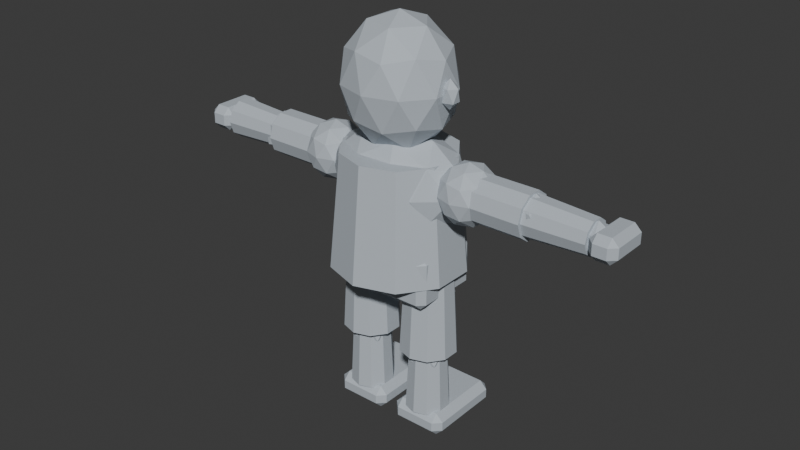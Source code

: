 # Source: CHR_Base_TPose.blend  (saved by Blender 5.1.30; exported with 4.5.12 LTS)
import bpy
from mathutils import Matrix  # noqa: F401  (used for matrix-valued properties, if any)

bpy.ops.wm.read_factory_settings(use_empty=True)
scene = bpy.context.scene
scene.name = 'Scene'

# ---- collections
col_collection = bpy.data.collections.new('Collection'); scene.collection.children.link(col_collection)

# ---- materials (node trees are filled in below, after node groups)
mat_mat_base_body = bpy.data.materials.new('MAT_Base_Body')
mat_mat_base_body.diffuse_color = (0.48, 0.53, 0.58, 1.0)

# ---- material node trees
mat_mat_base_body.use_nodes = True; mat_mat_base_body.node_tree.nodes.clear()
_N = mat_mat_base_body.node_tree.nodes; _L = mat_mat_base_body.node_tree.links
n0 = _N.new('ShaderNodeBsdfPrincipled'); n0.name = 'Principled BSDF'; n0.location = (-200, 100)
n0.inputs[0].default_value = (0.48, 0.53, 0.58, 1.0)
n0.inputs[2].default_value = 0.78
n1 = _N.new('ShaderNodeOutputMaterial'); n1.name = 'Material Output'; n1.location = (200, 100)
_L.new(n0.outputs[0], n1.inputs[0])
n1.is_active_output = True

# ---- world
world_world = bpy.data.worlds.new('World'); scene.world = world_world
world_world.use_nodes = True; world_world.node_tree.nodes.clear()
_N = world_world.node_tree.nodes; _L = world_world.node_tree.links
n0 = _N.new('ShaderNodeOutputWorld'); n0.name = 'World Output'; n0.location = (200, 100)
n1 = _N.new('ShaderNodeBackground'); n1.name = 'Background'; n1.location = (-200, 100)
n1.inputs[0].default_value = (0.05088, 0.05088, 0.05088, 1.0)
_L.new(n1.outputs[0], n0.inputs[0])
n0.is_active_output = True
world_world.color = (0.05088, 0.05088, 0.05088)
world_world.sun_shadow_jitter_overblur = 0.0

# ---- meshes
me_icosphere = bpy.data.meshes.new('Icosphere')
me_icosphere.from_pydata([(0.0, 0.0, -0.235), (0.1483, -0.09989, -0.1051), (-0.05666, -0.1616, -0.1051), (-0.1834, 0.0, -0.1051), (-0.05666, 0.1616, -0.1051), (0.1483, 0.09989, -0.1051), (0.05666, -0.1616, 0.1051), (-0.1483, -0.09989, 0.1051), (-0.1483, 0.09989, 0.1051), (0.05666, 0.1616, 0.1051), (0.1834, 0.0, 0.1051), (0.0, 0.0, 0.235), (-0.0333, -0.095, -0.1999), (0.08719, -0.05871, -0.1999), (0.05389, -0.1537, -0.1235), (0.1744, 0.0, -0.1235), (0.08719, 0.05871, -0.1999), (-0.1078, 0.0, -0.1999), (-0.1411, -0.095, -0.1235), (-0.0333, 0.095, -0.1999), (-0.1411, 0.095, -0.1235), (0.05389, 0.1537, -0.1235), (0.195, -0.05871, 0.0), (0.195, 0.05871, 0.0), (0.0, -0.19, 0.0), (0.1205, -0.1537, 0.0), (-0.195, -0.05871, 0.0), (-0.1205, -0.1537, 0.0), (-0.1205, 0.1537, 0.0), (-0.195, 0.05871, 0.0), (0.1205, 0.1537, 0.0), (0.0, 0.19, 0.0), (0.1411, -0.095, 0.1235), (-0.05389, -0.1537, 0.1235), (-0.1744, 0.0, 0.1235), (-0.05389, 0.1537, 0.1235), (0.1411, 0.095, 0.1235), (0.0333, -0.095, 0.1999), (0.1078, 0.0, 0.1999), (-0.08719, -0.05871, 0.1999), (-0.08719, 0.05871, 0.1999), (0.0333, 0.095, 0.1999), (0.202, 0.0, -0.052), (0.2273, -0.01682, -0.02326), (0.1923, -0.02722, -0.02326), (0.1707, 0.0, -0.02326), (0.1923, 0.02722, -0.02326), (0.2273, 0.01682, -0.02326), (0.2117, -0.02722, 0.02326), (0.1767, -0.01682, 0.02326), (0.1767, 0.01682, 0.02326), (0.2117, 0.02722, 0.02326), (0.2333, 0.0, 0.02326), (0.202, 0.0, 0.052), (-0.202, 0.0, -0.052), (-0.1767, -0.01682, -0.02326), (-0.2117, -0.02722, -0.02326), (-0.2333, 0.0, -0.02326), (-0.2117, 0.02722, -0.02326), (-0.1767, 0.01682, -0.02326), (-0.1923, -0.02722, 0.02326), (-0.2273, -0.01682, 0.02326), (-0.2273, 0.01682, 0.02326), (-0.1923, 0.02722, 0.02326), (-0.1707, 0.0, 0.02326), (-0.202, 0.0, 0.052)], [], [(0, 13, 12), (1, 13, 15), (0, 12, 17), (0, 17, 19), (0, 19, 16), (1, 15, 22), (2, 14, 24), (3, 18, 26), (4, 20, 28), (5, 21, 30), (1, 22, 25), (2, 24, 27), (3, 26, 29), (4, 28, 31), (5, 30, 23), (6, 32, 37), (7, 33, 39), (8, 34, 40), (9, 35, 41), (10, 36, 38), (38, 41, 11), (38, 36, 41), (36, 9, 41), (41, 40, 11), (41, 35, 40), (35, 8, 40), (40, 39, 11), (40, 34, 39), (34, 7, 39), (39, 37, 11), (39, 33, 37), (33, 6, 37), (37, 38, 11), (37, 32, 38), (32, 10, 38), (23, 36, 10), (23, 30, 36), (30, 9, 36), (31, 35, 9), (31, 28, 35), (28, 8, 35), (29, 34, 8), (29, 26, 34), (26, 7, 34), (27, 33, 7), (27, 24, 33), (24, 6, 33), (25, 32, 6), (25, 22, 32), (22, 10, 32), (30, 31, 9), (30, 21, 31), (21, 4, 31), (28, 29, 8), (28, 20, 29), (20, 3, 29), (26, 27, 7), (26, 18, 27), (18, 2, 27), (24, 25, 6), (24, 14, 25), (14, 1, 25), (22, 23, 10), (22, 15, 23), (15, 5, 23), (16, 21, 5), (16, 19, 21), (19, 4, 21), (19, 20, 4), (19, 17, 20), (17, 3, 20), (17, 18, 3), (17, 12, 18), (12, 2, 18), (15, 16, 5), (15, 13, 16), (13, 0, 16), (12, 14, 2), (12, 13, 14), (13, 1, 14), (42, 43, 44), (43, 42, 47), (42, 44, 45), (42, 45, 46), (42, 46, 47), (43, 47, 52), (44, 43, 48), (45, 44, 49), (46, 45, 50), (47, 46, 51), (43, 52, 48), (44, 48, 49), (45, 49, 50), (46, 50, 51), (47, 51, 52), (48, 52, 53), (49, 48, 53), (50, 49, 53), (51, 50, 53), (52, 51, 53), (54, 55, 56), (55, 54, 59), (54, 56, 57), (54, 57, 58), (54, 58, 59), (55, 59, 64), (56, 55, 60), (57, 56, 61), (58, 57, 62), (59, 58, 63), (55, 64, 60), (56, 60, 61), (57, 61, 62), (58, 62, 63), (59, 63, 64), (60, 64, 65), (61, 60, 65), (62, 61, 65), (63, 62, 65), (64, 63, 65)])
_uv = me_icosphere.uv_layers.new(name='UVMap')
_uv.uv.foreach_set('vector', [0.1818, 0.0, 0.2273, 0.07873, 0.1364, 0.07873, 0.2727, 0.1575, 0.3182, 0.07873, 0.3636, 0.1575, 0.9091, 0.0, 0.9545, 0.07873, 0.8636, 0.07873, 0.7273, 0.0, 0.7727, 0.07873, 0.6818, 0.07873, 0.5455, 0.0, 0.5909, 0.07873, 0.5, 0.07873, 0.2727, 0.1575, 0.3636, 0.1575, 0.3182, 0.2362, 0.09091, 0.1575, 0.1818, 0.1575, 0.1364, 0.2362, 0.8182, 0.1575, 0.9091, 0.1575, 0.8636, 0.2362, 0.6364, 0.1575, 0.7273, 0.1575, 0.6818, 0.2362, 0.4545, 0.1575, 0.5455, 0.1575, 0.5, 0.2362, 0.2727, 0.1575, 0.3182, 0.2362, 0.2273, 0.2362, 0.09091, 0.1575, 0.1364, 0.2362, 0.04546, 0.2362, 0.8182, 0.1575, 0.8636, 0.2362, 0.7727, 0.2362, 0.6364, 0.1575, 0.6818, 0.2362, 0.5909, 0.2362, 0.4545, 0.1575, 0.5, 0.2362, 0.4091, 0.2362, 0.1818, 0.3149, 0.2727, 0.3149, 0.2273, 0.3937, 0.0, 0.3149, 0.09091, 0.3149, 0.04546, 0.3937, 0.7273, 0.3149, 0.8182, 0.3149, 0.7727, 0.3937, 0.5455, 0.3149, 0.6364, 0.3149, 0.5909, 0.3937, 0.3636, 0.3149, 0.4545, 0.3149, 0.4091, 0.3937, 0.4091, 0.3937, 0.5, 0.3937, 0.4545, 0.4724, 0.4091, 0.3937, 0.4545, 0.3149, 0.5, 0.3937, 0.4545, 0.3149, 0.5455, 0.3149, 0.5, 0.3937, 0.5909, 0.3937, 0.6818, 0.3937, 0.6364, 0.4724, 0.5909, 0.3937, 0.6364, 0.3149, 0.6818, 0.3937, 0.6364, 0.3149, 0.7273, 0.3149, 0.6818, 0.3937, 0.7727, 0.3937, 0.8636, 0.3937, 0.8182, 0.4724, 0.7727, 0.3937, 0.8182, 0.3149, 0.8636, 0.3937, 0.8182, 0.3149, 0.9091, 0.3149, 0.8636, 0.3937, 0.04546, 0.3937, 0.1364, 0.3937, 0.09091, 0.4724, 0.04546, 0.3937, 0.09091, 0.3149, 0.1364, 0.3937, 0.09091, 0.3149, 0.1818, 0.3149, 0.1364, 0.3937, 0.2273, 0.3937, 0.3182, 0.3937, 0.2727, 0.4724, 0.2273, 0.3937, 0.2727, 0.3149, 0.3182, 0.3937, 0.2727, 0.3149, 0.3636, 0.3149, 0.3182, 0.3937, 0.4091, 0.2362, 0.4545, 0.3149, 0.3636, 0.3149, 0.4091, 0.2362, 0.5, 0.2362, 0.4545, 0.3149, 0.5, 0.2362, 0.5455, 0.3149, 0.4545, 0.3149, 0.5909, 0.2362, 0.6364, 0.3149, 0.5455, 0.3149, 0.5909, 0.2362, 0.6818, 0.2362, 0.6364, 0.3149, 0.6818, 0.2362, 0.7273, 0.3149, 0.6364, 0.3149, 0.7727, 0.2362, 0.8182, 0.3149, 0.7273, 0.3149, 0.7727, 0.2362, 0.8636, 0.2362, 0.8182, 0.3149, 0.8636, 0.2362, 0.9091, 0.3149, 0.8182, 0.3149, 0.04546, 0.2362, 0.09091, 0.3149, 0.0, 0.3149, 0.04546, 0.2362, 0.1364, 0.2362, 0.09091, 0.3149, 0.1364, 0.2362, 0.1818, 0.3149, 0.09091, 0.3149, 0.2273, 0.2362, 0.2727, 0.3149, 0.1818, 0.3149, 0.2273, 0.2362, 0.3182, 0.2362, 0.2727, 0.3149, 0.3182, 0.2362, 0.3636, 0.3149, 0.2727, 0.3149, 0.5, 0.2362, 0.5909, 0.2362, 0.5455, 0.3149, 0.5, 0.2362, 0.5455, 0.1575, 0.5909, 0.2362, 0.5455, 0.1575, 0.6364, 0.1575, 0.5909, 0.2362, 0.6818, 0.2362, 0.7727, 0.2362, 0.7273, 0.3149, 0.6818, 0.2362, 0.7273, 0.1575, 0.7727, 0.2362, 0.7273, 0.1575, 0.8182, 0.1575, 0.7727, 0.2362, 0.8636, 0.2362, 0.9545, 0.2362, 0.9091, 0.3149, 0.8636, 0.2362, 0.9091, 0.1575, 0.9545, 0.2362, 0.9091, 0.1575, 1.0, 0.1575, 0.9545, 0.2362, 0.1364, 0.2362, 0.2273, 0.2362, 0.1818, 0.3149, 0.1364, 0.2362, 0.1818, 0.1575, 0.2273, 0.2362, 0.1818, 0.1575, 0.2727, 0.1575, 0.2273, 0.2362, 0.3182, 0.2362, 0.4091, 0.2362, 0.3636, 0.3149, 0.3182, 0.2362, 0.3636, 0.1575, 0.4091, 0.2362, 0.3636, 0.1575, 0.4545, 0.1575, 0.4091, 0.2362, 0.5, 0.07873, 0.5455, 0.1575, 0.4545, 0.1575, 0.5, 0.07873, 0.5909, 0.07873, 0.5455, 0.1575, 0.5909, 0.07873, 0.6364, 0.1575, 0.5455, 0.1575, 0.6818, 0.07873, 0.7273, 0.1575, 0.6364, 0.1575, 0.6818, 0.07873, 0.7727, 0.07873, 0.7273, 0.1575, 0.7727, 0.07873, 0.8182, 0.1575, 0.7273, 0.1575, 0.8636, 0.07873, 0.9091, 0.1575, 0.8182, 0.1575, 0.8636, 0.07873, 0.9545, 0.07873, 0.9091, 0.1575, 0.9545, 0.07873, 1.0, 0.1575, 0.9091, 0.1575, 0.3636, 0.1575, 0.4091, 0.07873, 0.4545, 0.1575, 0.3636, 0.1575, 0.3182, 0.07873, 0.4091, 0.07873, 0.3182, 0.07873, 0.3636, 0.0, 0.4091, 0.07873, 0.1364, 0.07873, 0.1818, 0.1575, 0.09091, 0.1575, 0.1364, 0.07873, 0.2273, 0.07873, 0.1818, 0.1575, 0.2273, 0.07873, 0.2727, 0.1575, 0.1818, 0.1575, 0.1818, 0.0, 0.2727, 0.1575, 0.09091, 0.1575, 0.2727, 0.1575, 0.3636, 0.0, 0.4545, 0.1575, 0.9091, 0.0, 1.0, 0.1575, 0.8182, 0.1575, 0.7273, 0.0, 0.8182, 0.1575, 0.6364, 0.1575, 0.5455, 0.0, 0.6364, 0.1575, 0.4545, 0.1575, 0.2727, 0.1575, 0.4545, 0.1575, 0.3636, 0.3149, 0.09091, 0.1575, 0.2727, 0.1575, 0.1818, 0.3149, 0.8182, 0.1575, 1.0, 0.1575, 0.9091, 0.3149, 0.6364, 0.1575, 0.8182, 0.1575, 0.7273, 0.3149, 0.4545, 0.1575, 0.6364, 0.1575, 0.5455, 0.3149, 0.2727, 0.1575, 0.3636, 0.3149, 0.1818, 0.3149, 0.09091, 0.1575, 0.1818, 0.3149, 0.0, 0.3149, 0.8182, 0.1575, 0.9091, 0.3149, 0.7273, 0.3149, 0.6364, 0.1575, 0.7273, 0.3149, 0.5455, 0.3149, 0.4545, 0.1575, 0.5455, 0.3149, 0.3636, 0.3149, 0.1818, 0.3149, 0.3636, 0.3149, 0.2727, 0.4724, 0.0, 0.3149, 0.1818, 0.3149, 0.09091, 0.4724, 0.7273, 0.3149, 0.9091, 0.3149, 0.8182, 0.4724, 0.5455, 0.3149, 0.7273, 0.3149, 0.6364, 0.4724, 0.3636, 0.3149, 0.5455, 0.3149, 0.4545, 0.4724, 0.1818, 0.0, 0.2727, 0.1575, 0.09091, 0.1575, 0.2727, 0.1575, 0.3636, 0.0, 0.4545, 0.1575, 0.9091, 0.0, 1.0, 0.1575, 0.8182, 0.1575, 0.7273, 0.0, 0.8182, 0.1575, 0.6364, 0.1575, 0.5455, 0.0, 0.6364, 0.1575, 0.4545, 0.1575, 0.2727, 0.1575, 0.4545, 0.1575, 0.3636, 0.3149, 0.09091, 0.1575, 0.2727, 0.1575, 0.1818, 0.3149, 0.8182, 0.1575, 1.0, 0.1575, 0.9091, 0.3149, 0.6364, 0.1575, 0.8182, 0.1575, 0.7273, 0.3149, 0.4545, 0.1575, 0.6364, 0.1575, 0.5455, 0.3149, 0.2727, 0.1575, 0.3636, 0.3149, 0.1818, 0.3149, 0.09091, 0.1575, 0.1818, 0.3149, 0.0, 0.3149, 0.8182, 0.1575, 0.9091, 0.3149, 0.7273, 0.3149, 0.6364, 0.1575, 0.7273, 0.3149, 0.5455, 0.3149, 0.4545, 0.1575, 0.5455, 0.3149, 0.3636, 0.3149, 0.1818, 0.3149, 0.3636, 0.3149, 0.2727, 0.4724, 0.0, 0.3149, 0.1818, 0.3149, 0.09091, 0.4724, 0.7273, 0.3149, 0.9091, 0.3149, 0.8182, 0.4724, 0.5455, 0.3149, 0.7273, 0.3149, 0.6364, 0.4724, 0.3636, 0.3149, 0.5455, 0.3149, 0.4545, 0.4724])
me_icosphere.materials.append(mat_mat_base_body)
me_icosphere.update()
me_cone = bpy.data.meshes.new('Cone')
me_cone.from_pydata([(0.0, 0.245, -0.21), (0.0, 0.205, 0.21), (0.144, 0.1982, -0.21), (0.1205, 0.1658, 0.21), (0.233, 0.07571, -0.21), (0.195, 0.06335, 0.21), (0.233, -0.07571, -0.21), (0.195, -0.06335, 0.21), (0.144, -0.1982, -0.21), (0.1205, -0.1658, 0.21), (0.0, -0.245, -0.21), (0.0, -0.205, 0.21), (-0.144, -0.1982, -0.21), (-0.1205, -0.1658, 0.21), (-0.233, -0.07571, -0.21), (-0.195, -0.06335, 0.21), (-0.233, 0.07571, -0.21), (-0.195, 0.06335, 0.21), (-0.144, 0.1982, -0.21), (-0.1205, 0.1658, 0.21), (0.0, 0.0, -0.085), (0.1918, -0.08937, 0.02003), (-0.07324, -0.1446, 0.02003), (-0.237, 0.0, 0.02003), (-0.07324, 0.1446, 0.02003), (0.1918, 0.08937, 0.02003), (0.07324, -0.1446, 0.19), (-0.1918, -0.08937, 0.19), (-0.1918, 0.08937, 0.19), (0.07324, 0.1446, 0.19), (0.237, 0.0, 0.19), (0.0, 0.0, 0.295), (-0.04305, -0.085, -0.05662), (0.1127, -0.05253, -0.05662), (0.06966, -0.1375, 0.00511), (0.2254, 0.0, 0.00511), (0.1127, 0.05253, -0.05662), (-0.1393, 0.0, -0.05662), (-0.1824, -0.085, 0.00511), (-0.04305, 0.085, -0.05662), (-0.1824, 0.085, 0.00511), (0.06966, 0.1375, 0.00511), (0.252, -0.05253, 0.105), (0.252, 0.05253, 0.105), (0.0, -0.17, 0.105), (0.1558, -0.1375, 0.105), (-0.252, -0.05253, 0.105), (-0.1558, -0.1375, 0.105), (-0.1558, 0.1375, 0.105), (-0.252, 0.05253, 0.105), (0.1558, 0.1375, 0.105), (0.0, 0.17, 0.105), (0.1824, -0.085, 0.2049), (-0.06966, -0.1375, 0.2049), (-0.2254, 0.0, 0.2049), (-0.06966, 0.1375, 0.2049), (0.1824, 0.085, 0.2049), (0.04305, -0.085, 0.2666), (0.1393, 0.0, 0.2666), (-0.1127, -0.05253, 0.2666), (-0.1127, 0.05253, 0.2666), (0.04305, 0.085, 0.2666), (-0.18, -0.11, -0.295), (-0.18, -0.135, -0.27), (-0.205, -0.11, -0.27), (-0.18, -0.135, -0.12), (-0.18, -0.11, -0.095), (-0.205, -0.11, -0.12), (-0.18, 0.11, -0.295), (-0.205, 0.11, -0.27), (-0.18, 0.135, -0.27), (-0.18, 0.11, -0.095), (-0.18, 0.135, -0.12), (-0.205, 0.11, -0.12), (0.18, -0.11, -0.295), (0.205, -0.11, -0.27), (0.18, -0.135, -0.27), (0.18, -0.11, -0.095), (0.18, -0.135, -0.12), (0.205, -0.11, -0.12), (0.18, 0.11, -0.295), (0.18, 0.135, -0.27), (0.205, 0.11, -0.27), (0.18, 0.11, -0.095), (0.205, 0.11, -0.12), (0.18, 0.135, -0.12), (0.0, 0.085, 0.17), (0.0, 0.085, 0.29), (0.04996, 0.06877, 0.17), (0.04996, 0.06877, 0.29), (0.08084, 0.02627, 0.17), (0.08084, 0.02627, 0.29), (0.08084, -0.02627, 0.17), (0.08084, -0.02627, 0.29), (0.04996, -0.06877, 0.17), (0.04996, -0.06877, 0.29), (0.0, -0.085, 0.17), (0.0, -0.085, 0.29), (-0.04996, -0.06877, 0.17), (-0.04996, -0.06877, 0.29), (-0.08084, -0.02627, 0.17), (-0.08084, -0.02627, 0.29), (-0.08084, 0.02627, 0.17), (-0.08084, 0.02627, 0.29), (-0.04996, 0.06877, 0.17), (-0.04996, 0.06877, 0.29)], [], [(0, 1, 3, 2), (2, 3, 5, 4), (4, 5, 7, 6), (6, 7, 9, 8), (8, 9, 11, 10), (10, 11, 13, 12), (12, 13, 15, 14), (14, 15, 17, 16), (3, 1, 19, 17, 15, 13, 11, 9, 7, 5), (16, 17, 19, 18), (18, 19, 1, 0), (0, 2, 4, 6, 8, 10, 12, 14, 16, 18), (20, 33, 32), (21, 33, 35), (20, 32, 37), (20, 37, 39), (20, 39, 36), (21, 35, 42), (22, 34, 44), (23, 38, 46), (24, 40, 48), (25, 41, 50), (21, 42, 45), (22, 44, 47), (23, 46, 49), (24, 48, 51), (25, 50, 43), (26, 52, 57), (27, 53, 59), (28, 54, 60), (29, 55, 61), (30, 56, 58), (58, 61, 31), (58, 56, 61), (56, 29, 61), (61, 60, 31), (61, 55, 60), (55, 28, 60), (60, 59, 31), (60, 54, 59), (54, 27, 59), (59, 57, 31), (59, 53, 57), (53, 26, 57), (57, 58, 31), (57, 52, 58), (52, 30, 58), (43, 56, 30), (43, 50, 56), (50, 29, 56), (51, 55, 29), (51, 48, 55), (48, 28, 55), (49, 54, 28), (49, 46, 54), (46, 27, 54), (47, 53, 27), (47, 44, 53), (44, 26, 53), (45, 52, 26), (45, 42, 52), (42, 30, 52), (50, 51, 29), (50, 41, 51), (41, 24, 51), (48, 49, 28), (48, 40, 49), (40, 23, 49), (46, 47, 27), (46, 38, 47), (38, 22, 47), (44, 45, 26), (44, 34, 45), (34, 21, 45), (42, 43, 30), (42, 35, 43), (35, 25, 43), (36, 41, 25), (36, 39, 41), (39, 24, 41), (39, 40, 24), (39, 37, 40), (37, 23, 40), (37, 38, 23), (37, 32, 38), (32, 22, 38), (35, 36, 25), (35, 33, 36), (33, 20, 36), (32, 34, 22), (32, 33, 34), (33, 21, 34), (62, 63, 64), (65, 66, 67), (68, 69, 70), (71, 72, 73), (74, 75, 76), (77, 78, 79), (80, 81, 82), (83, 84, 85), (68, 62, 64, 69), (63, 65, 67, 64), (66, 71, 73, 67), (72, 70, 69, 73), (80, 68, 70, 81), (71, 83, 85, 72), (84, 82, 81, 85), (74, 80, 82, 75), (83, 77, 79, 84), (78, 76, 75, 79), (62, 74, 76, 63), (77, 66, 65, 78), (68, 80, 74, 62), (64, 67, 73, 69), (76, 78, 65, 63), (83, 71, 66, 77), (70, 72, 85, 81), (82, 84, 79, 75), (86, 87, 89, 88), (88, 89, 91, 90), (90, 91, 93, 92), (92, 93, 95, 94), (94, 95, 97, 96), (96, 97, 99, 98), (98, 99, 101, 100), (100, 101, 103, 102), (89, 87, 105, 103, 101, 99, 97, 95, 93, 91), (102, 103, 105, 104), (104, 105, 87, 86), (86, 88, 90, 92, 94, 96, 98, 100, 102, 104)])
_uv = me_cone.uv_layers.new(name='UVMap')
_uv.uv.foreach_set('vector', [1.0, 0.5, 1.0, 1.0, 0.9, 1.0, 0.9, 0.5, 0.9, 0.5, 0.9, 1.0, 0.8, 1.0, 0.8, 0.5, 0.8, 0.5, 0.8, 1.0, 0.7, 1.0, 0.7, 0.5, 0.7, 0.5, 0.7, 1.0, 0.6, 1.0, 0.6, 0.5, 0.6, 0.5, 0.6, 1.0, 0.5, 1.0, 0.5, 0.5, 0.5, 0.5, 0.5, 1.0, 0.4, 1.0, 0.4, 0.5, 0.4, 0.5, 0.4, 1.0, 0.3, 1.0, 0.3, 0.5, 0.3, 0.5, 0.3, 1.0, 0.2, 1.0, 0.2, 0.5, 0.3911, 0.4442, 0.25, 0.49, 0.1089, 0.4442, 0.02175, 0.3242, 0.02175, 0.1758, 0.1089, 0.05584, 0.25, 0.01, 0.3911, 0.05584, 0.4783, 0.1758, 0.4783, 0.3242, 0.2, 0.5, 0.2, 1.0, 0.1, 1.0, 0.1, 0.5, 0.1, 0.5, 0.1, 1.0, -7.451e-08, 1.0, -7.451e-08, 0.5, 0.75, 0.49, 0.8911, 0.4442, 0.9783, 0.3242, 0.9783, 0.1758, 0.8911, 0.05584, 0.75, 0.01, 0.6089, 0.05584, 0.5217, 0.1758, 0.5217, 0.3242, 0.6089, 0.4442, 0.1818, 0.0, 0.2273, 0.07873, 0.1364, 0.07873, 0.2727, 0.1575, 0.3182, 0.07873, 0.3636, 0.1575, 0.9091, 0.0, 0.9545, 0.07873, 0.8636, 0.07873, 0.7273, 0.0, 0.7727, 0.07873, 0.6818, 0.07873, 0.5455, 0.0, 0.5909, 0.07873, 0.5, 0.07873, 0.2727, 0.1575, 0.3636, 0.1575, 0.3182, 0.2362, 0.09091, 0.1575, 0.1818, 0.1575, 0.1364, 0.2362, 0.8182, 0.1575, 0.9091, 0.1575, 0.8636, 0.2362, 0.6364, 0.1575, 0.7273, 0.1575, 0.6818, 0.2362, 0.4545, 0.1575, 0.5455, 0.1575, 0.5, 0.2362, 0.2727, 0.1575, 0.3182, 0.2362, 0.2273, 0.2362, 0.09091, 0.1575, 0.1364, 0.2362, 0.04546, 0.2362, 0.8182, 0.1575, 0.8636, 0.2362, 0.7727, 0.2362, 0.6364, 0.1575, 0.6818, 0.2362, 0.5909, 0.2362, 0.4545, 0.1575, 0.5, 0.2362, 0.4091, 0.2362, 0.1818, 0.3149, 0.2727, 0.3149, 0.2273, 0.3937, 0.0, 0.3149, 0.09091, 0.3149, 0.04546, 0.3937, 0.7273, 0.3149, 0.8182, 0.3149, 0.7727, 0.3937, 0.5455, 0.3149, 0.6364, 0.3149, 0.5909, 0.3937, 0.3636, 0.3149, 0.4545, 0.3149, 0.4091, 0.3937, 0.4091, 0.3937, 0.5, 0.3937, 0.4545, 0.4724, 0.4091, 0.3937, 0.4545, 0.3149, 0.5, 0.3937, 0.4545, 0.3149, 0.5455, 0.3149, 0.5, 0.3937, 0.5909, 0.3937, 0.6818, 0.3937, 0.6364, 0.4724, 0.5909, 0.3937, 0.6364, 0.3149, 0.6818, 0.3937, 0.6364, 0.3149, 0.7273, 0.3149, 0.6818, 0.3937, 0.7727, 0.3937, 0.8636, 0.3937, 0.8182, 0.4724, 0.7727, 0.3937, 0.8182, 0.3149, 0.8636, 0.3937, 0.8182, 0.3149, 0.9091, 0.3149, 0.8636, 0.3937, 0.04546, 0.3937, 0.1364, 0.3937, 0.09091, 0.4724, 0.04546, 0.3937, 0.09091, 0.3149, 0.1364, 0.3937, 0.09091, 0.3149, 0.1818, 0.3149, 0.1364, 0.3937, 0.2273, 0.3937, 0.3182, 0.3937, 0.2727, 0.4724, 0.2273, 0.3937, 0.2727, 0.3149, 0.3182, 0.3937, 0.2727, 0.3149, 0.3636, 0.3149, 0.3182, 0.3937, 0.4091, 0.2362, 0.4545, 0.3149, 0.3636, 0.3149, 0.4091, 0.2362, 0.5, 0.2362, 0.4545, 0.3149, 0.5, 0.2362, 0.5455, 0.3149, 0.4545, 0.3149, 0.5909, 0.2362, 0.6364, 0.3149, 0.5455, 0.3149, 0.5909, 0.2362, 0.6818, 0.2362, 0.6364, 0.3149, 0.6818, 0.2362, 0.7273, 0.3149, 0.6364, 0.3149, 0.7727, 0.2362, 0.8182, 0.3149, 0.7273, 0.3149, 0.7727, 0.2362, 0.8636, 0.2362, 0.8182, 0.3149, 0.8636, 0.2362, 0.9091, 0.3149, 0.8182, 0.3149, 0.04546, 0.2362, 0.09091, 0.3149, 0.0, 0.3149, 0.04546, 0.2362, 0.1364, 0.2362, 0.09091, 0.3149, 0.1364, 0.2362, 0.1818, 0.3149, 0.09091, 0.3149, 0.2273, 0.2362, 0.2727, 0.3149, 0.1818, 0.3149, 0.2273, 0.2362, 0.3182, 0.2362, 0.2727, 0.3149, 0.3182, 0.2362, 0.3636, 0.3149, 0.2727, 0.3149, 0.5, 0.2362, 0.5909, 0.2362, 0.5455, 0.3149, 0.5, 0.2362, 0.5455, 0.1575, 0.5909, 0.2362, 0.5455, 0.1575, 0.6364, 0.1575, 0.5909, 0.2362, 0.6818, 0.2362, 0.7727, 0.2362, 0.7273, 0.3149, 0.6818, 0.2362, 0.7273, 0.1575, 0.7727, 0.2362, 0.7273, 0.1575, 0.8182, 0.1575, 0.7727, 0.2362, 0.8636, 0.2362, 0.9545, 0.2362, 0.9091, 0.3149, 0.8636, 0.2362, 0.9091, 0.1575, 0.9545, 0.2362, 0.9091, 0.1575, 1.0, 0.1575, 0.9545, 0.2362, 0.1364, 0.2362, 0.2273, 0.2362, 0.1818, 0.3149, 0.1364, 0.2362, 0.1818, 0.1575, 0.2273, 0.2362, 0.1818, 0.1575, 0.2727, 0.1575, 0.2273, 0.2362, 0.3182, 0.2362, 0.4091, 0.2362, 0.3636, 0.3149, 0.3182, 0.2362, 0.3636, 0.1575, 0.4091, 0.2362, 0.3636, 0.1575, 0.4545, 0.1575, 0.4091, 0.2362, 0.5, 0.07873, 0.5455, 0.1575, 0.4545, 0.1575, 0.5, 0.07873, 0.5909, 0.07873, 0.5455, 0.1575, 0.5909, 0.07873, 0.6364, 0.1575, 0.5455, 0.1575, 0.6818, 0.07873, 0.7273, 0.1575, 0.6364, 0.1575, 0.6818, 0.07873, 0.7727, 0.07873, 0.7273, 0.1575, 0.7727, 0.07873, 0.8182, 0.1575, 0.7273, 0.1575, 0.8636, 0.07873, 0.9091, 0.1575, 0.8182, 0.1575, 0.8636, 0.07873, 0.9545, 0.07873, 0.9091, 0.1575, 0.9545, 0.07873, 1.0, 0.1575, 0.9091, 0.1575, 0.3636, 0.1575, 0.4091, 0.07873, 0.4545, 0.1575, 0.3636, 0.1575, 0.3182, 0.07873, 0.4091, 0.07873, 0.3182, 0.07873, 0.3636, 0.0, 0.4091, 0.07873, 0.1364, 0.07873, 0.1818, 0.1575, 0.09091, 0.1575, 0.1364, 0.07873, 0.2273, 0.07873, 0.1818, 0.1575, 0.2273, 0.07873, 0.2727, 0.1575, 0.1818, 0.1575, 0.1402, 0.7269, 0.1402, 0.75, 0.125, 0.7269, 0.5938, 0.0, 0.625, 0.02315, 0.5938, 0.02315, 0.1402, 0.5231, 0.125, 0.5231, 0.1402, 0.5, 0.625, 0.2396, 0.5938, 0.2614, 0.5938, 0.2269, 0.3598, 0.7269, 0.3984, 0.7269, 0.383, 0.7576, 0.6326, 0.746, 0.5938, 0.7652, 0.5938, 0.7326, 0.3598, 0.5231, 0.383, 0.4924, 0.3984, 0.5231, 0.6326, 0.504, 0.5938, 0.5174, 0.5938, 0.4848, 0.1402, 0.5231, 0.1402, 0.7269, 0.125, 0.7269, 0.125, 0.5231, 0.4062, 0.0, 0.5938, 0.0, 0.5938, 0.02315, 0.4062, 0.02315, 0.625, 0.02315, 0.625, 0.2396, 0.5938, 0.2269, 0.5938, 0.02315, 0.5938, 0.2614, 0.4062, 0.2652, 0.4062, 0.2269, 0.5938, 0.2269, 0.3598, 0.5231, 0.1402, 0.5231, 0.1402, 0.5, 0.383, 0.4924, 0.625, 0.2396, 0.6326, 0.504, 0.5938, 0.4848, 0.5938, 0.2614, 0.5938, 0.5174, 0.3984, 0.5231, 0.383, 0.4924, 0.5938, 0.4848, 0.3598, 0.7269, 0.3598, 0.5231, 0.3984, 0.5231, 0.3984, 0.7269, 0.6326, 0.504, 0.6326, 0.746, 0.5938, 0.7326, 0.5938, 0.5174, 0.5938, 0.7652, 0.383, 0.7576, 0.3984, 0.7269, 0.5938, 0.7326, 0.1402, 0.7269, 0.3598, 0.7269, 0.383, 0.7576, 0.1402, 0.75, 0.6326, 0.746, 0.625, 0.9848, 0.5938, 0.9848, 0.5938, 0.7652, 0.1402, 0.5231, 0.3598, 0.5231, 0.3598, 0.7269, 0.1402, 0.7269, 0.4062, 0.02315, 0.5938, 0.02315, 0.5938, 0.2269, 0.4062, 0.2269, 0.383, 0.7576, 0.5938, 0.7652, 0.5938, 0.9848, 0.4062, 0.9848, 0.6326, 0.504, 0.8598, 0.5231, 0.8598, 0.7269, 0.6326, 0.746, 0.4062, 0.2652, 0.5938, 0.2614, 0.5938, 0.4848, 0.383, 0.4924, 0.3984, 0.5231, 0.5938, 0.5174, 0.5938, 0.7326, 0.3984, 0.7269, 1.0, 0.5, 1.0, 1.0, 0.9, 1.0, 0.9, 0.5, 0.9, 0.5, 0.9, 1.0, 0.8, 1.0, 0.8, 0.5, 0.8, 0.5, 0.8, 1.0, 0.7, 1.0, 0.7, 0.5, 0.7, 0.5, 0.7, 1.0, 0.6, 1.0, 0.6, 0.5, 0.6, 0.5, 0.6, 1.0, 0.5, 1.0, 0.5, 0.5, 0.5, 0.5, 0.5, 1.0, 0.4, 1.0, 0.4, 0.5, 0.4, 0.5, 0.4, 1.0, 0.3, 1.0, 0.3, 0.5, 0.3, 0.5, 0.3, 1.0, 0.2, 1.0, 0.2, 0.5, 0.3911, 0.4442, 0.25, 0.49, 0.1089, 0.4442, 0.02175, 0.3242, 0.02175, 0.1758, 0.1089, 0.05584, 0.25, 0.01, 0.3911, 0.05584, 0.4783, 0.1758, 0.4783, 0.3242, 0.2, 0.5, 0.2, 1.0, 0.1, 1.0, 0.1, 0.5, 0.1, 0.5, 0.1, 1.0, -7.451e-08, 1.0, -7.451e-08, 0.5, 0.75, 0.49, 0.8911, 0.4442, 0.9783, 0.3242, 0.9783, 0.1758, 0.8911, 0.05584, 0.75, 0.01, 0.6089, 0.05584, 0.5217, 0.1758, 0.5217, 0.3242, 0.6089, 0.4442])
me_cone.materials.append(mat_mat_base_body)
me_cone.update()
me_icosphere_004 = bpy.data.meshes.new('Icosphere.004')
me_icosphere_004.from_pydata([(0.0, 0.0, -0.11), (0.07598, -0.0552, -0.04919), (-0.02902, -0.08932, -0.04919), (-0.09391, 0.0, -0.04919), (-0.02902, 0.08932, -0.04919), (0.07598, 0.0552, -0.04919), (0.02902, -0.08932, 0.04919), (-0.07598, -0.0552, 0.04919), (-0.07598, 0.0552, 0.04919), (0.02902, 0.08932, 0.04919), (0.09391, 0.0, 0.04919), (0.0, 0.0, 0.11), (-0.01706, -0.0525, -0.09357), (0.04466, -0.03245, -0.09357), (0.0276, -0.08495, -0.05783), (0.08932, 0.0, -0.05783), (0.04466, 0.03245, -0.09357), (-0.0552, 0.0, -0.09357), (-0.07226, -0.0525, -0.05783), (-0.01706, 0.0525, -0.09357), (-0.07226, 0.0525, -0.05783), (0.0276, 0.08495, -0.05783), (0.09986, -0.03245, 0.0), (0.09986, 0.03245, 0.0), (0.0, -0.105, 0.0), (0.06172, -0.08495, 0.0), (-0.09986, -0.03245, 0.0), (-0.06172, -0.08495, 0.0), (-0.06172, 0.08495, 0.0), (-0.09986, 0.03245, 0.0), (0.06172, 0.08495, 0.0), (0.0, 0.105, 0.0), (0.07226, -0.0525, 0.05783), (-0.0276, -0.08495, 0.05783), (-0.08932, 0.0, 0.05783), (-0.0276, 0.08495, 0.05783), (0.07226, 0.0525, 0.05783), (0.01706, -0.0525, 0.09357), (0.0552, 0.0, 0.09357), (-0.04466, -0.03245, 0.09357), (-0.04466, 0.03245, 0.09357), (0.01706, 0.0525, 0.09357), (-0.005, 0.083, 5.464e-09), (0.245, 0.083, -5.464e-09), (-0.005, 0.06715, -0.04879), (0.245, 0.06715, -0.04879), (-0.005, 0.02565, -0.07894), (0.245, 0.02565, -0.07894), (-0.005, -0.02565, -0.07894), (0.245, -0.02565, -0.07894), (-0.005, -0.06715, -0.04879), (0.245, -0.06715, -0.04879), (-0.005, -0.083, 5.464e-09), (0.245, -0.083, -5.464e-09), (-0.005, -0.06715, 0.04879), (0.245, -0.06715, 0.04879), (-0.005, -0.02565, 0.07894), (0.245, -0.02565, 0.07894), (-0.005, 0.02565, 0.07894), (0.245, 0.02565, 0.07894), (-0.005, 0.06715, 0.04879), (0.245, 0.06715, 0.04879), (0.25, 0.0, -0.078), (0.3064, -0.04101, -0.03488), (0.2284, -0.06635, -0.03488), (0.1802, 0.0, -0.03488), (0.2284, 0.06635, -0.03488), (0.3064, 0.04101, -0.03488), (0.2716, -0.06635, 0.03488), (0.1936, -0.04101, 0.03488), (0.1936, 0.04101, 0.03488), (0.2716, 0.06635, 0.03488), (0.3198, 0.0, 0.03488), (0.25, 0.0, 0.078), (0.245, 0.073, 4.808e-09), (0.465, 0.062, -4.808e-09), (0.245, 0.05906, -0.04291), (0.465, 0.05016, -0.03644), (0.245, 0.02256, -0.06943), (0.465, 0.01916, -0.05897), (0.245, -0.02256, -0.06943), (0.465, -0.01916, -0.05897), (0.245, -0.05906, -0.04291), (0.465, -0.05016, -0.03644), (0.245, -0.073, 4.808e-09), (0.465, -0.062, -4.808e-09), (0.245, -0.05906, 0.04291), (0.465, -0.05016, 0.03644), (0.245, -0.02256, 0.06943), (0.465, -0.01916, 0.05897), (0.245, 0.02256, 0.06943), (0.465, 0.01916, 0.05897), (0.245, 0.05906, 0.04291), (0.465, 0.05016, 0.03644), (0.47, 0.0, -0.058), (0.512, -0.03049, -0.02594), (0.454, -0.04934, -0.02594), (0.4181, 0.0, -0.02594), (0.454, 0.04934, -0.02594), (0.512, 0.03049, -0.02594), (0.486, -0.04934, 0.02594), (0.428, -0.03049, 0.02594), (0.428, 0.03049, 0.02594), (0.486, 0.04934, 0.02594), (0.5219, 0.0, 0.02594), (0.47, 0.0, 0.058), (0.495, -0.05, -0.045), (0.495, -0.075, -0.02), (0.47, -0.05, -0.02), (0.495, -0.075, 0.02), (0.495, -0.05, 0.045), (0.47, -0.05, 0.02), (0.495, 0.08, -0.045), (0.47, 0.08, -0.02), (0.495, 0.105, -0.02), (0.495, 0.08, 0.045), (0.495, 0.105, 0.02), (0.47, 0.08, 0.02), (0.545, -0.05, -0.045), (0.57, -0.05, -0.02), (0.545, -0.075, -0.02), (0.545, -0.05, 0.045), (0.545, -0.075, 0.02), (0.57, -0.05, 0.02), (0.545, 0.08, -0.045), (0.545, 0.105, -0.02), (0.57, 0.08, -0.02), (0.545, 0.08, 0.045), (0.57, 0.08, 0.02), (0.545, 0.105, 0.02)], [], [(0, 13, 12), (1, 13, 15), (0, 12, 17), (0, 17, 19), (0, 19, 16), (1, 15, 22), (2, 14, 24), (3, 18, 26), (4, 20, 28), (5, 21, 30), (1, 22, 25), (2, 24, 27), (3, 26, 29), (4, 28, 31), (5, 30, 23), (6, 32, 37), (7, 33, 39), (8, 34, 40), (9, 35, 41), (10, 36, 38), (38, 41, 11), (38, 36, 41), (36, 9, 41), (41, 40, 11), (41, 35, 40), (35, 8, 40), (40, 39, 11), (40, 34, 39), (34, 7, 39), (39, 37, 11), (39, 33, 37), (33, 6, 37), (37, 38, 11), (37, 32, 38), (32, 10, 38), (23, 36, 10), (23, 30, 36), (30, 9, 36), (31, 35, 9), (31, 28, 35), (28, 8, 35), (29, 34, 8), (29, 26, 34), (26, 7, 34), (27, 33, 7), (27, 24, 33), (24, 6, 33), (25, 32, 6), (25, 22, 32), (22, 10, 32), (30, 31, 9), (30, 21, 31), (21, 4, 31), (28, 29, 8), (28, 20, 29), (20, 3, 29), (26, 27, 7), (26, 18, 27), (18, 2, 27), (24, 25, 6), (24, 14, 25), (14, 1, 25), (22, 23, 10), (22, 15, 23), (15, 5, 23), (16, 21, 5), (16, 19, 21), (19, 4, 21), (19, 20, 4), (19, 17, 20), (17, 3, 20), (17, 18, 3), (17, 12, 18), (12, 2, 18), (15, 16, 5), (15, 13, 16), (13, 0, 16), (12, 14, 2), (12, 13, 14), (13, 1, 14), (42, 43, 45, 44), (44, 45, 47, 46), (46, 47, 49, 48), (48, 49, 51, 50), (50, 51, 53, 52), (52, 53, 55, 54), (54, 55, 57, 56), (56, 57, 59, 58), (45, 43, 61, 59, 57, 55, 53, 51, 49, 47), (58, 59, 61, 60), (60, 61, 43, 42), (42, 44, 46, 48, 50, 52, 54, 56, 58, 60), (62, 63, 64), (63, 62, 67), (62, 64, 65), (62, 65, 66), (62, 66, 67), (63, 67, 72), (64, 63, 68), (65, 64, 69), (66, 65, 70), (67, 66, 71), (63, 72, 68), (64, 68, 69), (65, 69, 70), (66, 70, 71), (67, 71, 72), (68, 72, 73), (69, 68, 73), (70, 69, 73), (71, 70, 73), (72, 71, 73), (74, 75, 77, 76), (76, 77, 79, 78), (78, 79, 81, 80), (80, 81, 83, 82), (82, 83, 85, 84), (84, 85, 87, 86), (86, 87, 89, 88), (88, 89, 91, 90), (77, 75, 93, 91, 89, 87, 85, 83, 81, 79), (90, 91, 93, 92), (92, 93, 75, 74), (74, 76, 78, 80, 82, 84, 86, 88, 90, 92), (94, 95, 96), (95, 94, 99), (94, 96, 97), (94, 97, 98), (94, 98, 99), (95, 99, 104), (96, 95, 100), (97, 96, 101), (98, 97, 102), (99, 98, 103), (95, 104, 100), (96, 100, 101), (97, 101, 102), (98, 102, 103), (99, 103, 104), (100, 104, 105), (101, 100, 105), (102, 101, 105), (103, 102, 105), (104, 103, 105), (106, 107, 108), (109, 110, 111), (112, 113, 114), (115, 116, 117), (118, 119, 120), (121, 122, 123), (124, 125, 126), (127, 128, 129), (112, 106, 108, 113), (107, 109, 111, 108), (110, 115, 117, 111), (116, 114, 113, 117), (124, 112, 114, 125), (115, 127, 129, 116), (128, 126, 125, 129), (118, 124, 126, 119), (127, 121, 123, 128), (122, 120, 119, 123), (106, 118, 120, 107), (121, 110, 109, 122), (112, 124, 118, 106), (108, 111, 117, 113), (120, 122, 109, 107), (127, 115, 110, 121), (114, 116, 129, 125), (126, 128, 123, 119)])
_uv = me_icosphere_004.uv_layers.new(name='UVMap')
_uv.uv.foreach_set('vector', [0.1818, 0.0, 0.2273, 0.07873, 0.1364, 0.07873, 0.2727, 0.1575, 0.3182, 0.07873, 0.3636, 0.1575, 0.9091, 0.0, 0.9545, 0.07873, 0.8636, 0.07873, 0.7273, 0.0, 0.7727, 0.07873, 0.6818, 0.07873, 0.5455, 0.0, 0.5909, 0.07873, 0.5, 0.07873, 0.2727, 0.1575, 0.3636, 0.1575, 0.3182, 0.2362, 0.09091, 0.1575, 0.1818, 0.1575, 0.1364, 0.2362, 0.8182, 0.1575, 0.9091, 0.1575, 0.8636, 0.2362, 0.6364, 0.1575, 0.7273, 0.1575, 0.6818, 0.2362, 0.4545, 0.1575, 0.5455, 0.1575, 0.5, 0.2362, 0.2727, 0.1575, 0.3182, 0.2362, 0.2273, 0.2362, 0.09091, 0.1575, 0.1364, 0.2362, 0.04546, 0.2362, 0.8182, 0.1575, 0.8636, 0.2362, 0.7727, 0.2362, 0.6364, 0.1575, 0.6818, 0.2362, 0.5909, 0.2362, 0.4545, 0.1575, 0.5, 0.2362, 0.4091, 0.2362, 0.1818, 0.3149, 0.2727, 0.3149, 0.2273, 0.3937, 0.0, 0.3149, 0.09091, 0.3149, 0.04546, 0.3937, 0.7273, 0.3149, 0.8182, 0.3149, 0.7727, 0.3937, 0.5455, 0.3149, 0.6364, 0.3149, 0.5909, 0.3937, 0.3636, 0.3149, 0.4545, 0.3149, 0.4091, 0.3937, 0.4091, 0.3937, 0.5, 0.3937, 0.4545, 0.4724, 0.4091, 0.3937, 0.4545, 0.3149, 0.5, 0.3937, 0.4545, 0.3149, 0.5455, 0.3149, 0.5, 0.3937, 0.5909, 0.3937, 0.6818, 0.3937, 0.6364, 0.4724, 0.5909, 0.3937, 0.6364, 0.3149, 0.6818, 0.3937, 0.6364, 0.3149, 0.7273, 0.3149, 0.6818, 0.3937, 0.7727, 0.3937, 0.8636, 0.3937, 0.8182, 0.4724, 0.7727, 0.3937, 0.8182, 0.3149, 0.8636, 0.3937, 0.8182, 0.3149, 0.9091, 0.3149, 0.8636, 0.3937, 0.04546, 0.3937, 0.1364, 0.3937, 0.09091, 0.4724, 0.04546, 0.3937, 0.09091, 0.3149, 0.1364, 0.3937, 0.09091, 0.3149, 0.1818, 0.3149, 0.1364, 0.3937, 0.2273, 0.3937, 0.3182, 0.3937, 0.2727, 0.4724, 0.2273, 0.3937, 0.2727, 0.3149, 0.3182, 0.3937, 0.2727, 0.3149, 0.3636, 0.3149, 0.3182, 0.3937, 0.4091, 0.2362, 0.4545, 0.3149, 0.3636, 0.3149, 0.4091, 0.2362, 0.5, 0.2362, 0.4545, 0.3149, 0.5, 0.2362, 0.5455, 0.3149, 0.4545, 0.3149, 0.5909, 0.2362, 0.6364, 0.3149, 0.5455, 0.3149, 0.5909, 0.2362, 0.6818, 0.2362, 0.6364, 0.3149, 0.6818, 0.2362, 0.7273, 0.3149, 0.6364, 0.3149, 0.7727, 0.2362, 0.8182, 0.3149, 0.7273, 0.3149, 0.7727, 0.2362, 0.8636, 0.2362, 0.8182, 0.3149, 0.8636, 0.2362, 0.9091, 0.3149, 0.8182, 0.3149, 0.04546, 0.2362, 0.09091, 0.3149, 0.0, 0.3149, 0.04546, 0.2362, 0.1364, 0.2362, 0.09091, 0.3149, 0.1364, 0.2362, 0.1818, 0.3149, 0.09091, 0.3149, 0.2273, 0.2362, 0.2727, 0.3149, 0.1818, 0.3149, 0.2273, 0.2362, 0.3182, 0.2362, 0.2727, 0.3149, 0.3182, 0.2362, 0.3636, 0.3149, 0.2727, 0.3149, 0.5, 0.2362, 0.5909, 0.2362, 0.5455, 0.3149, 0.5, 0.2362, 0.5455, 0.1575, 0.5909, 0.2362, 0.5455, 0.1575, 0.6364, 0.1575, 0.5909, 0.2362, 0.6818, 0.2362, 0.7727, 0.2362, 0.7273, 0.3149, 0.6818, 0.2362, 0.7273, 0.1575, 0.7727, 0.2362, 0.7273, 0.1575, 0.8182, 0.1575, 0.7727, 0.2362, 0.8636, 0.2362, 0.9545, 0.2362, 0.9091, 0.3149, 0.8636, 0.2362, 0.9091, 0.1575, 0.9545, 0.2362, 0.9091, 0.1575, 1.0, 0.1575, 0.9545, 0.2362, 0.1364, 0.2362, 0.2273, 0.2362, 0.1818, 0.3149, 0.1364, 0.2362, 0.1818, 0.1575, 0.2273, 0.2362, 0.1818, 0.1575, 0.2727, 0.1575, 0.2273, 0.2362, 0.3182, 0.2362, 0.4091, 0.2362, 0.3636, 0.3149, 0.3182, 0.2362, 0.3636, 0.1575, 0.4091, 0.2362, 0.3636, 0.1575, 0.4545, 0.1575, 0.4091, 0.2362, 0.5, 0.07873, 0.5455, 0.1575, 0.4545, 0.1575, 0.5, 0.07873, 0.5909, 0.07873, 0.5455, 0.1575, 0.5909, 0.07873, 0.6364, 0.1575, 0.5455, 0.1575, 0.6818, 0.07873, 0.7273, 0.1575, 0.6364, 0.1575, 0.6818, 0.07873, 0.7727, 0.07873, 0.7273, 0.1575, 0.7727, 0.07873, 0.8182, 0.1575, 0.7273, 0.1575, 0.8636, 0.07873, 0.9091, 0.1575, 0.8182, 0.1575, 0.8636, 0.07873, 0.9545, 0.07873, 0.9091, 0.1575, 0.9545, 0.07873, 1.0, 0.1575, 0.9091, 0.1575, 0.3636, 0.1575, 0.4091, 0.07873, 0.4545, 0.1575, 0.3636, 0.1575, 0.3182, 0.07873, 0.4091, 0.07873, 0.3182, 0.07873, 0.3636, 0.0, 0.4091, 0.07873, 0.1364, 0.07873, 0.1818, 0.1575, 0.09091, 0.1575, 0.1364, 0.07873, 0.2273, 0.07873, 0.1818, 0.1575, 0.2273, 0.07873, 0.2727, 0.1575, 0.1818, 0.1575, 1.0, 0.5, 1.0, 1.0, 0.9, 1.0, 0.9, 0.5, 0.9, 0.5, 0.9, 1.0, 0.8, 1.0, 0.8, 0.5, 0.8, 0.5, 0.8, 1.0, 0.7, 1.0, 0.7, 0.5, 0.7, 0.5, 0.7, 1.0, 0.6, 1.0, 0.6, 0.5, 0.6, 0.5, 0.6, 1.0, 0.5, 1.0, 0.5, 0.5, 0.5, 0.5, 0.5, 1.0, 0.4, 1.0, 0.4, 0.5, 0.4, 0.5, 0.4, 1.0, 0.3, 1.0, 0.3, 0.5, 0.3, 0.5, 0.3, 1.0, 0.2, 1.0, 0.2, 0.5, 0.3911, 0.4442, 0.25, 0.49, 0.1089, 0.4442, 0.02175, 0.3242, 0.02175, 0.1758, 0.1089, 0.05584, 0.25, 0.01, 0.3911, 0.05584, 0.4783, 0.1758, 0.4783, 0.3242, 0.2, 0.5, 0.2, 1.0, 0.1, 1.0, 0.1, 0.5, 0.1, 0.5, 0.1, 1.0, -7.451e-08, 1.0, -7.451e-08, 0.5, 0.75, 0.49, 0.8911, 0.4442, 0.9783, 0.3242, 0.9783, 0.1758, 0.8911, 0.05584, 0.75, 0.01, 0.6089, 0.05584, 0.5217, 0.1758, 0.5217, 0.3242, 0.6089, 0.4442, 0.1818, 0.0, 0.2727, 0.1575, 0.09091, 0.1575, 0.2727, 0.1575, 0.3636, 0.0, 0.4545, 0.1575, 0.9091, 0.0, 1.0, 0.1575, 0.8182, 0.1575, 0.7273, 0.0, 0.8182, 0.1575, 0.6364, 0.1575, 0.5455, 0.0, 0.6364, 0.1575, 0.4545, 0.1575, 0.2727, 0.1575, 0.4545, 0.1575, 0.3636, 0.3149, 0.09091, 0.1575, 0.2727, 0.1575, 0.1818, 0.3149, 0.8182, 0.1575, 1.0, 0.1575, 0.9091, 0.3149, 0.6364, 0.1575, 0.8182, 0.1575, 0.7273, 0.3149, 0.4545, 0.1575, 0.6364, 0.1575, 0.5455, 0.3149, 0.2727, 0.1575, 0.3636, 0.3149, 0.1818, 0.3149, 0.09091, 0.1575, 0.1818, 0.3149, 0.0, 0.3149, 0.8182, 0.1575, 0.9091, 0.3149, 0.7273, 0.3149, 0.6364, 0.1575, 0.7273, 0.3149, 0.5455, 0.3149, 0.4545, 0.1575, 0.5455, 0.3149, 0.3636, 0.3149, 0.1818, 0.3149, 0.3636, 0.3149, 0.2727, 0.4724, 0.0, 0.3149, 0.1818, 0.3149, 0.09091, 0.4724, 0.7273, 0.3149, 0.9091, 0.3149, 0.8182, 0.4724, 0.5455, 0.3149, 0.7273, 0.3149, 0.6364, 0.4724, 0.3636, 0.3149, 0.5455, 0.3149, 0.4545, 0.4724, 1.0, 0.5, 1.0, 1.0, 0.9, 1.0, 0.9, 0.5, 0.9, 0.5, 0.9, 1.0, 0.8, 1.0, 0.8, 0.5, 0.8, 0.5, 0.8, 1.0, 0.7, 1.0, 0.7, 0.5, 0.7, 0.5, 0.7, 1.0, 0.6, 1.0, 0.6, 0.5, 0.6, 0.5, 0.6, 1.0, 0.5, 1.0, 0.5, 0.5, 0.5, 0.5, 0.5, 1.0, 0.4, 1.0, 0.4, 0.5, 0.4, 0.5, 0.4, 1.0, 0.3, 1.0, 0.3, 0.5, 0.3, 0.5, 0.3, 1.0, 0.2, 1.0, 0.2, 0.5, 0.3911, 0.4442, 0.25, 0.49, 0.1089, 0.4442, 0.02175, 0.3242, 0.02175, 0.1758, 0.1089, 0.05584, 0.25, 0.01, 0.3911, 0.05584, 0.4783, 0.1758, 0.4783, 0.3242, 0.2, 0.5, 0.2, 1.0, 0.1, 1.0, 0.1, 0.5, 0.1, 0.5, 0.1, 1.0, -7.451e-08, 1.0, -7.451e-08, 0.5, 0.75, 0.49, 0.8911, 0.4442, 0.9783, 0.3242, 0.9783, 0.1758, 0.8911, 0.05584, 0.75, 0.01, 0.6089, 0.05584, 0.5217, 0.1758, 0.5217, 0.3242, 0.6089, 0.4442, 0.1818, 0.0, 0.2727, 0.1575, 0.09091, 0.1575, 0.2727, 0.1575, 0.3636, 0.0, 0.4545, 0.1575, 0.9091, 0.0, 1.0, 0.1575, 0.8182, 0.1575, 0.7273, 0.0, 0.8182, 0.1575, 0.6364, 0.1575, 0.5455, 0.0, 0.6364, 0.1575, 0.4545, 0.1575, 0.2727, 0.1575, 0.4545, 0.1575, 0.3636, 0.3149, 0.09091, 0.1575, 0.2727, 0.1575, 0.1818, 0.3149, 0.8182, 0.1575, 1.0, 0.1575, 0.9091, 0.3149, 0.6364, 0.1575, 0.8182, 0.1575, 0.7273, 0.3149, 0.4545, 0.1575, 0.6364, 0.1575, 0.5455, 0.3149, 0.2727, 0.1575, 0.3636, 0.3149, 0.1818, 0.3149, 0.09091, 0.1575, 0.1818, 0.3149, 0.0, 0.3149, 0.8182, 0.1575, 0.9091, 0.3149, 0.7273, 0.3149, 0.6364, 0.1575, 0.7273, 0.3149, 0.5455, 0.3149, 0.4545, 0.1575, 0.5455, 0.3149, 0.3636, 0.3149, 0.1818, 0.3149, 0.3636, 0.3149, 0.2727, 0.4724, 0.0, 0.3149, 0.1818, 0.3149, 0.09091, 0.4724, 0.7273, 0.3149, 0.9091, 0.3149, 0.8182, 0.4724, 0.5455, 0.3149, 0.7273, 0.3149, 0.6364, 0.4724, 0.3636, 0.3149, 0.5455, 0.3149, 0.4545, 0.4724, 0.1875, 0.7153, 0.1875, 0.75, 0.125, 0.7153, 0.5556, 0.0, 0.625, 0.03472, 0.5556, 0.03472, 0.1875, 0.5347, 0.125, 0.5347, 0.1875, 0.5, 0.625, 0.2477, 0.5556, 0.2969, 0.5556, 0.2153, 0.3125, 0.7153, 0.4271, 0.7153, 0.3785, 0.7812, 0.6562, 0.7639, 0.5556, 0.8125, 0.5556, 0.724, 0.3125, 0.5347, 0.3785, 0.4688, 0.4271, 0.5347, 0.6562, 0.4861, 0.5556, 0.526, 0.5556, 0.4375, 0.1875, 0.5347, 0.1875, 0.7153, 0.125, 0.7153, 0.125, 0.5347, 0.4444, 0.0, 0.5556, 0.0, 0.5556, 0.03472, 0.4444, 0.03472, 0.625, 0.03472, 0.625, 0.2477, 0.5556, 0.2153, 0.5556, 0.03472, 0.5556, 0.2969, 0.4444, 0.3125, 0.4444, 0.2153, 0.5556, 0.2153, 0.3125, 0.5347, 0.1875, 0.5347, 0.1875, 0.5, 0.3785, 0.4688, 0.625, 0.2477, 0.6562, 0.4861, 0.5556, 0.4375, 0.5556, 0.2969, 0.5556, 0.526, 0.4271, 0.5347, 0.3785, 0.4688, 0.5556, 0.4375, 0.3125, 0.7153, 0.3125, 0.5347, 0.4271, 0.5347, 0.4271, 0.7153, 0.6562, 0.4861, 0.6562, 0.7639, 0.5556, 0.724, 0.5556, 0.526, 0.5556, 0.8125, 0.3785, 0.7812, 0.4271, 0.7153, 0.5556, 0.724, 0.1875, 0.7153, 0.3125, 0.7153, 0.3785, 0.7812, 0.1875, 0.75, 0.6562, 0.7639, 0.625, 0.9375, 0.5556, 0.9375, 0.5556, 0.8125, 0.1875, 0.5347, 0.3125, 0.5347, 0.3125, 0.7153, 0.1875, 0.7153, 0.4444, 0.03472, 0.5556, 0.03472, 0.5556, 0.2153, 0.4444, 0.2153, 0.3785, 0.7812, 0.5556, 0.8125, 0.5556, 0.9375, 0.4444, 0.9375, 0.6562, 0.4861, 0.8125, 0.5347, 0.8125, 0.7153, 0.6562, 0.7639, 0.4444, 0.3125, 0.5556, 0.2969, 0.5556, 0.4375, 0.3785, 0.4688, 0.4271, 0.5347, 0.5556, 0.526, 0.5556, 0.724, 0.4271, 0.7153])
me_icosphere_004.materials.append(mat_mat_base_body)
me_icosphere_004.update()
me_icosphere_007 = bpy.data.meshes.new('Icosphere.007')
me_icosphere_007.from_pydata([(0.0, 0.0, -0.11), (0.07598, -0.0552, -0.04919), (-0.02902, -0.08932, -0.04919), (-0.09391, 0.0, -0.04919), (-0.02902, 0.08932, -0.04919), (0.07598, 0.0552, -0.04919), (0.02902, -0.08932, 0.04919), (-0.07598, -0.0552, 0.04919), (-0.07598, 0.0552, 0.04919), (0.02902, 0.08932, 0.04919), (0.09391, 0.0, 0.04919), (0.0, 0.0, 0.11), (-0.01706, -0.0525, -0.09357), (0.04466, -0.03245, -0.09357), (0.0276, -0.08495, -0.05783), (0.08932, 0.0, -0.05783), (0.04466, 0.03245, -0.09357), (-0.0552, 0.0, -0.09357), (-0.07226, -0.0525, -0.05783), (-0.01706, 0.0525, -0.09357), (-0.07226, 0.0525, -0.05783), (0.0276, 0.08495, -0.05783), (0.09986, -0.03245, 0.0), (0.09986, 0.03245, 0.0), (0.0, -0.105, 0.0), (0.06172, -0.08495, 0.0), (-0.09986, -0.03245, 0.0), (-0.06172, -0.08495, 0.0), (-0.06172, 0.08495, 0.0), (-0.09986, 0.03245, 0.0), (0.06172, 0.08495, 0.0), (0.0, 0.105, 0.0), (0.07226, -0.0525, 0.05783), (-0.0276, -0.08495, 0.05783), (-0.08932, 0.0, 0.05783), (-0.0276, 0.08495, 0.05783), (0.07226, 0.0525, 0.05783), (0.01706, -0.0525, 0.09357), (0.0552, 0.0, 0.09357), (-0.04466, -0.03245, 0.09357), (-0.04466, 0.03245, 0.09357), (0.01706, 0.0525, 0.09357), (-0.245, 0.083, 5.464e-09), (0.005, 0.083, -5.464e-09), (-0.245, 0.06715, -0.04879), (0.005, 0.06715, -0.04879), (-0.245, 0.02565, -0.07894), (0.005, 0.02565, -0.07894), (-0.245, -0.02565, -0.07894), (0.005, -0.02565, -0.07894), (-0.245, -0.06715, -0.04879), (0.005, -0.06715, -0.04879), (-0.245, -0.083, 5.464e-09), (0.005, -0.083, -5.464e-09), (-0.245, -0.06715, 0.04879), (0.005, -0.06715, 0.04879), (-0.245, -0.02565, 0.07894), (0.005, -0.02565, 0.07894), (-0.245, 0.02565, 0.07894), (0.005, 0.02565, 0.07894), (-0.245, 0.06715, 0.04879), (0.005, 0.06715, 0.04879), (-0.25, 0.0, -0.078), (-0.1936, -0.04101, -0.03488), (-0.2716, -0.06635, -0.03488), (-0.3198, 0.0, -0.03488), (-0.2716, 0.06635, -0.03488), (-0.1936, 0.04101, -0.03488), (-0.2284, -0.06635, 0.03488), (-0.3064, -0.04101, 0.03488), (-0.3064, 0.04101, 0.03488), (-0.2284, 0.06635, 0.03488), (-0.1802, 0.0, 0.03488), (-0.25, 0.0, 0.078), (-0.465, 0.073, 4.808e-09), (-0.245, 0.062, -4.808e-09), (-0.465, 0.05906, -0.04291), (-0.245, 0.05016, -0.03644), (-0.465, 0.02256, -0.06943), (-0.245, 0.01916, -0.05897), (-0.465, -0.02256, -0.06943), (-0.245, -0.01916, -0.05897), (-0.465, -0.05906, -0.04291), (-0.245, -0.05016, -0.03644), (-0.465, -0.073, 4.808e-09), (-0.245, -0.062, -4.808e-09), (-0.465, -0.05906, 0.04291), (-0.245, -0.05016, 0.03644), (-0.465, -0.02256, 0.06943), (-0.245, -0.01916, 0.05897), (-0.465, 0.02256, 0.06943), (-0.245, 0.01916, 0.05897), (-0.465, 0.05906, 0.04291), (-0.245, 0.05016, 0.03644), (-0.47, 0.0, -0.058), (-0.428, -0.03049, -0.02594), (-0.486, -0.04934, -0.02594), (-0.5219, 0.0, -0.02594), (-0.486, 0.04934, -0.02594), (-0.428, 0.03049, -0.02594), (-0.454, -0.04934, 0.02594), (-0.512, -0.03049, 0.02594), (-0.512, 0.03049, 0.02594), (-0.454, 0.04934, 0.02594), (-0.4181, 0.0, 0.02594), (-0.47, 0.0, 0.058), (-0.545, -0.05, -0.045), (-0.545, -0.075, -0.02), (-0.57, -0.05, -0.02), (-0.545, -0.075, 0.02), (-0.545, -0.05, 0.045), (-0.57, -0.05, 0.02), (-0.545, 0.08, -0.045), (-0.57, 0.08, -0.02), (-0.545, 0.105, -0.02), (-0.545, 0.08, 0.045), (-0.545, 0.105, 0.02), (-0.57, 0.08, 0.02), (-0.495, -0.05, -0.045), (-0.47, -0.05, -0.02), (-0.495, -0.075, -0.02), (-0.495, -0.05, 0.045), (-0.495, -0.075, 0.02), (-0.47, -0.05, 0.02), (-0.495, 0.08, -0.045), (-0.495, 0.105, -0.02), (-0.47, 0.08, -0.02), (-0.495, 0.08, 0.045), (-0.47, 0.08, 0.02), (-0.495, 0.105, 0.02)], [], [(0, 13, 12), (1, 13, 15), (0, 12, 17), (0, 17, 19), (0, 19, 16), (1, 15, 22), (2, 14, 24), (3, 18, 26), (4, 20, 28), (5, 21, 30), (1, 22, 25), (2, 24, 27), (3, 26, 29), (4, 28, 31), (5, 30, 23), (6, 32, 37), (7, 33, 39), (8, 34, 40), (9, 35, 41), (10, 36, 38), (38, 41, 11), (38, 36, 41), (36, 9, 41), (41, 40, 11), (41, 35, 40), (35, 8, 40), (40, 39, 11), (40, 34, 39), (34, 7, 39), (39, 37, 11), (39, 33, 37), (33, 6, 37), (37, 38, 11), (37, 32, 38), (32, 10, 38), (23, 36, 10), (23, 30, 36), (30, 9, 36), (31, 35, 9), (31, 28, 35), (28, 8, 35), (29, 34, 8), (29, 26, 34), (26, 7, 34), (27, 33, 7), (27, 24, 33), (24, 6, 33), (25, 32, 6), (25, 22, 32), (22, 10, 32), (30, 31, 9), (30, 21, 31), (21, 4, 31), (28, 29, 8), (28, 20, 29), (20, 3, 29), (26, 27, 7), (26, 18, 27), (18, 2, 27), (24, 25, 6), (24, 14, 25), (14, 1, 25), (22, 23, 10), (22, 15, 23), (15, 5, 23), (16, 21, 5), (16, 19, 21), (19, 4, 21), (19, 20, 4), (19, 17, 20), (17, 3, 20), (17, 18, 3), (17, 12, 18), (12, 2, 18), (15, 16, 5), (15, 13, 16), (13, 0, 16), (12, 14, 2), (12, 13, 14), (13, 1, 14), (42, 43, 45, 44), (44, 45, 47, 46), (46, 47, 49, 48), (48, 49, 51, 50), (50, 51, 53, 52), (52, 53, 55, 54), (54, 55, 57, 56), (56, 57, 59, 58), (45, 43, 61, 59, 57, 55, 53, 51, 49, 47), (58, 59, 61, 60), (60, 61, 43, 42), (42, 44, 46, 48, 50, 52, 54, 56, 58, 60), (62, 63, 64), (63, 62, 67), (62, 64, 65), (62, 65, 66), (62, 66, 67), (63, 67, 72), (64, 63, 68), (65, 64, 69), (66, 65, 70), (67, 66, 71), (63, 72, 68), (64, 68, 69), (65, 69, 70), (66, 70, 71), (67, 71, 72), (68, 72, 73), (69, 68, 73), (70, 69, 73), (71, 70, 73), (72, 71, 73), (74, 75, 77, 76), (76, 77, 79, 78), (78, 79, 81, 80), (80, 81, 83, 82), (82, 83, 85, 84), (84, 85, 87, 86), (86, 87, 89, 88), (88, 89, 91, 90), (77, 75, 93, 91, 89, 87, 85, 83, 81, 79), (90, 91, 93, 92), (92, 93, 75, 74), (74, 76, 78, 80, 82, 84, 86, 88, 90, 92), (94, 95, 96), (95, 94, 99), (94, 96, 97), (94, 97, 98), (94, 98, 99), (95, 99, 104), (96, 95, 100), (97, 96, 101), (98, 97, 102), (99, 98, 103), (95, 104, 100), (96, 100, 101), (97, 101, 102), (98, 102, 103), (99, 103, 104), (100, 104, 105), (101, 100, 105), (102, 101, 105), (103, 102, 105), (104, 103, 105), (106, 107, 108), (109, 110, 111), (112, 113, 114), (115, 116, 117), (118, 119, 120), (121, 122, 123), (124, 125, 126), (127, 128, 129), (112, 106, 108, 113), (107, 109, 111, 108), (110, 115, 117, 111), (116, 114, 113, 117), (124, 112, 114, 125), (115, 127, 129, 116), (128, 126, 125, 129), (118, 124, 126, 119), (127, 121, 123, 128), (122, 120, 119, 123), (106, 118, 120, 107), (121, 110, 109, 122), (112, 124, 118, 106), (108, 111, 117, 113), (120, 122, 109, 107), (127, 115, 110, 121), (114, 116, 129, 125), (126, 128, 123, 119)])
_uv = me_icosphere_007.uv_layers.new(name='UVMap')
_uv.uv.foreach_set('vector', [0.1818, 0.0, 0.2273, 0.07873, 0.1364, 0.07873, 0.2727, 0.1575, 0.3182, 0.07873, 0.3636, 0.1575, 0.9091, 0.0, 0.9545, 0.07873, 0.8636, 0.07873, 0.7273, 0.0, 0.7727, 0.07873, 0.6818, 0.07873, 0.5455, 0.0, 0.5909, 0.07873, 0.5, 0.07873, 0.2727, 0.1575, 0.3636, 0.1575, 0.3182, 0.2362, 0.09091, 0.1575, 0.1818, 0.1575, 0.1364, 0.2362, 0.8182, 0.1575, 0.9091, 0.1575, 0.8636, 0.2362, 0.6364, 0.1575, 0.7273, 0.1575, 0.6818, 0.2362, 0.4545, 0.1575, 0.5455, 0.1575, 0.5, 0.2362, 0.2727, 0.1575, 0.3182, 0.2362, 0.2273, 0.2362, 0.09091, 0.1575, 0.1364, 0.2362, 0.04546, 0.2362, 0.8182, 0.1575, 0.8636, 0.2362, 0.7727, 0.2362, 0.6364, 0.1575, 0.6818, 0.2362, 0.5909, 0.2362, 0.4545, 0.1575, 0.5, 0.2362, 0.4091, 0.2362, 0.1818, 0.3149, 0.2727, 0.3149, 0.2273, 0.3937, 0.0, 0.3149, 0.09091, 0.3149, 0.04546, 0.3937, 0.7273, 0.3149, 0.8182, 0.3149, 0.7727, 0.3937, 0.5455, 0.3149, 0.6364, 0.3149, 0.5909, 0.3937, 0.3636, 0.3149, 0.4545, 0.3149, 0.4091, 0.3937, 0.4091, 0.3937, 0.5, 0.3937, 0.4545, 0.4724, 0.4091, 0.3937, 0.4545, 0.3149, 0.5, 0.3937, 0.4545, 0.3149, 0.5455, 0.3149, 0.5, 0.3937, 0.5909, 0.3937, 0.6818, 0.3937, 0.6364, 0.4724, 0.5909, 0.3937, 0.6364, 0.3149, 0.6818, 0.3937, 0.6364, 0.3149, 0.7273, 0.3149, 0.6818, 0.3937, 0.7727, 0.3937, 0.8636, 0.3937, 0.8182, 0.4724, 0.7727, 0.3937, 0.8182, 0.3149, 0.8636, 0.3937, 0.8182, 0.3149, 0.9091, 0.3149, 0.8636, 0.3937, 0.04546, 0.3937, 0.1364, 0.3937, 0.09091, 0.4724, 0.04546, 0.3937, 0.09091, 0.3149, 0.1364, 0.3937, 0.09091, 0.3149, 0.1818, 0.3149, 0.1364, 0.3937, 0.2273, 0.3937, 0.3182, 0.3937, 0.2727, 0.4724, 0.2273, 0.3937, 0.2727, 0.3149, 0.3182, 0.3937, 0.2727, 0.3149, 0.3636, 0.3149, 0.3182, 0.3937, 0.4091, 0.2362, 0.4545, 0.3149, 0.3636, 0.3149, 0.4091, 0.2362, 0.5, 0.2362, 0.4545, 0.3149, 0.5, 0.2362, 0.5455, 0.3149, 0.4545, 0.3149, 0.5909, 0.2362, 0.6364, 0.3149, 0.5455, 0.3149, 0.5909, 0.2362, 0.6818, 0.2362, 0.6364, 0.3149, 0.6818, 0.2362, 0.7273, 0.3149, 0.6364, 0.3149, 0.7727, 0.2362, 0.8182, 0.3149, 0.7273, 0.3149, 0.7727, 0.2362, 0.8636, 0.2362, 0.8182, 0.3149, 0.8636, 0.2362, 0.9091, 0.3149, 0.8182, 0.3149, 0.04546, 0.2362, 0.09091, 0.3149, 0.0, 0.3149, 0.04546, 0.2362, 0.1364, 0.2362, 0.09091, 0.3149, 0.1364, 0.2362, 0.1818, 0.3149, 0.09091, 0.3149, 0.2273, 0.2362, 0.2727, 0.3149, 0.1818, 0.3149, 0.2273, 0.2362, 0.3182, 0.2362, 0.2727, 0.3149, 0.3182, 0.2362, 0.3636, 0.3149, 0.2727, 0.3149, 0.5, 0.2362, 0.5909, 0.2362, 0.5455, 0.3149, 0.5, 0.2362, 0.5455, 0.1575, 0.5909, 0.2362, 0.5455, 0.1575, 0.6364, 0.1575, 0.5909, 0.2362, 0.6818, 0.2362, 0.7727, 0.2362, 0.7273, 0.3149, 0.6818, 0.2362, 0.7273, 0.1575, 0.7727, 0.2362, 0.7273, 0.1575, 0.8182, 0.1575, 0.7727, 0.2362, 0.8636, 0.2362, 0.9545, 0.2362, 0.9091, 0.3149, 0.8636, 0.2362, 0.9091, 0.1575, 0.9545, 0.2362, 0.9091, 0.1575, 1.0, 0.1575, 0.9545, 0.2362, 0.1364, 0.2362, 0.2273, 0.2362, 0.1818, 0.3149, 0.1364, 0.2362, 0.1818, 0.1575, 0.2273, 0.2362, 0.1818, 0.1575, 0.2727, 0.1575, 0.2273, 0.2362, 0.3182, 0.2362, 0.4091, 0.2362, 0.3636, 0.3149, 0.3182, 0.2362, 0.3636, 0.1575, 0.4091, 0.2362, 0.3636, 0.1575, 0.4545, 0.1575, 0.4091, 0.2362, 0.5, 0.07873, 0.5455, 0.1575, 0.4545, 0.1575, 0.5, 0.07873, 0.5909, 0.07873, 0.5455, 0.1575, 0.5909, 0.07873, 0.6364, 0.1575, 0.5455, 0.1575, 0.6818, 0.07873, 0.7273, 0.1575, 0.6364, 0.1575, 0.6818, 0.07873, 0.7727, 0.07873, 0.7273, 0.1575, 0.7727, 0.07873, 0.8182, 0.1575, 0.7273, 0.1575, 0.8636, 0.07873, 0.9091, 0.1575, 0.8182, 0.1575, 0.8636, 0.07873, 0.9545, 0.07873, 0.9091, 0.1575, 0.9545, 0.07873, 1.0, 0.1575, 0.9091, 0.1575, 0.3636, 0.1575, 0.4091, 0.07873, 0.4545, 0.1575, 0.3636, 0.1575, 0.3182, 0.07873, 0.4091, 0.07873, 0.3182, 0.07873, 0.3636, 0.0, 0.4091, 0.07873, 0.1364, 0.07873, 0.1818, 0.1575, 0.09091, 0.1575, 0.1364, 0.07873, 0.2273, 0.07873, 0.1818, 0.1575, 0.2273, 0.07873, 0.2727, 0.1575, 0.1818, 0.1575, 1.0, 0.5, 1.0, 1.0, 0.9, 1.0, 0.9, 0.5, 0.9, 0.5, 0.9, 1.0, 0.8, 1.0, 0.8, 0.5, 0.8, 0.5, 0.8, 1.0, 0.7, 1.0, 0.7, 0.5, 0.7, 0.5, 0.7, 1.0, 0.6, 1.0, 0.6, 0.5, 0.6, 0.5, 0.6, 1.0, 0.5, 1.0, 0.5, 0.5, 0.5, 0.5, 0.5, 1.0, 0.4, 1.0, 0.4, 0.5, 0.4, 0.5, 0.4, 1.0, 0.3, 1.0, 0.3, 0.5, 0.3, 0.5, 0.3, 1.0, 0.2, 1.0, 0.2, 0.5, 0.3911, 0.4442, 0.25, 0.49, 0.1089, 0.4442, 0.02175, 0.3242, 0.02175, 0.1758, 0.1089, 0.05584, 0.25, 0.01, 0.3911, 0.05584, 0.4783, 0.1758, 0.4783, 0.3242, 0.2, 0.5, 0.2, 1.0, 0.1, 1.0, 0.1, 0.5, 0.1, 0.5, 0.1, 1.0, -7.451e-08, 1.0, -7.451e-08, 0.5, 0.75, 0.49, 0.8911, 0.4442, 0.9783, 0.3242, 0.9783, 0.1758, 0.8911, 0.05584, 0.75, 0.01, 0.6089, 0.05584, 0.5217, 0.1758, 0.5217, 0.3242, 0.6089, 0.4442, 0.1818, 0.0, 0.2727, 0.1575, 0.09091, 0.1575, 0.2727, 0.1575, 0.3636, 0.0, 0.4545, 0.1575, 0.9091, 0.0, 1.0, 0.1575, 0.8182, 0.1575, 0.7273, 0.0, 0.8182, 0.1575, 0.6364, 0.1575, 0.5455, 0.0, 0.6364, 0.1575, 0.4545, 0.1575, 0.2727, 0.1575, 0.4545, 0.1575, 0.3636, 0.3149, 0.09091, 0.1575, 0.2727, 0.1575, 0.1818, 0.3149, 0.8182, 0.1575, 1.0, 0.1575, 0.9091, 0.3149, 0.6364, 0.1575, 0.8182, 0.1575, 0.7273, 0.3149, 0.4545, 0.1575, 0.6364, 0.1575, 0.5455, 0.3149, 0.2727, 0.1575, 0.3636, 0.3149, 0.1818, 0.3149, 0.09091, 0.1575, 0.1818, 0.3149, 0.0, 0.3149, 0.8182, 0.1575, 0.9091, 0.3149, 0.7273, 0.3149, 0.6364, 0.1575, 0.7273, 0.3149, 0.5455, 0.3149, 0.4545, 0.1575, 0.5455, 0.3149, 0.3636, 0.3149, 0.1818, 0.3149, 0.3636, 0.3149, 0.2727, 0.4724, 0.0, 0.3149, 0.1818, 0.3149, 0.09091, 0.4724, 0.7273, 0.3149, 0.9091, 0.3149, 0.8182, 0.4724, 0.5455, 0.3149, 0.7273, 0.3149, 0.6364, 0.4724, 0.3636, 0.3149, 0.5455, 0.3149, 0.4545, 0.4724, 1.0, 0.5, 1.0, 1.0, 0.9, 1.0, 0.9, 0.5, 0.9, 0.5, 0.9, 1.0, 0.8, 1.0, 0.8, 0.5, 0.8, 0.5, 0.8, 1.0, 0.7, 1.0, 0.7, 0.5, 0.7, 0.5, 0.7, 1.0, 0.6, 1.0, 0.6, 0.5, 0.6, 0.5, 0.6, 1.0, 0.5, 1.0, 0.5, 0.5, 0.5, 0.5, 0.5, 1.0, 0.4, 1.0, 0.4, 0.5, 0.4, 0.5, 0.4, 1.0, 0.3, 1.0, 0.3, 0.5, 0.3, 0.5, 0.3, 1.0, 0.2, 1.0, 0.2, 0.5, 0.3911, 0.4442, 0.25, 0.49, 0.1089, 0.4442, 0.02175, 0.3242, 0.02175, 0.1758, 0.1089, 0.05584, 0.25, 0.01, 0.3911, 0.05584, 0.4783, 0.1758, 0.4783, 0.3242, 0.2, 0.5, 0.2, 1.0, 0.1, 1.0, 0.1, 0.5, 0.1, 0.5, 0.1, 1.0, -7.451e-08, 1.0, -7.451e-08, 0.5, 0.75, 0.49, 0.8911, 0.4442, 0.9783, 0.3242, 0.9783, 0.1758, 0.8911, 0.05584, 0.75, 0.01, 0.6089, 0.05584, 0.5217, 0.1758, 0.5217, 0.3242, 0.6089, 0.4442, 0.1818, 0.0, 0.2727, 0.1575, 0.09091, 0.1575, 0.2727, 0.1575, 0.3636, 0.0, 0.4545, 0.1575, 0.9091, 0.0, 1.0, 0.1575, 0.8182, 0.1575, 0.7273, 0.0, 0.8182, 0.1575, 0.6364, 0.1575, 0.5455, 0.0, 0.6364, 0.1575, 0.4545, 0.1575, 0.2727, 0.1575, 0.4545, 0.1575, 0.3636, 0.3149, 0.09091, 0.1575, 0.2727, 0.1575, 0.1818, 0.3149, 0.8182, 0.1575, 1.0, 0.1575, 0.9091, 0.3149, 0.6364, 0.1575, 0.8182, 0.1575, 0.7273, 0.3149, 0.4545, 0.1575, 0.6364, 0.1575, 0.5455, 0.3149, 0.2727, 0.1575, 0.3636, 0.3149, 0.1818, 0.3149, 0.09091, 0.1575, 0.1818, 0.3149, 0.0, 0.3149, 0.8182, 0.1575, 0.9091, 0.3149, 0.7273, 0.3149, 0.6364, 0.1575, 0.7273, 0.3149, 0.5455, 0.3149, 0.4545, 0.1575, 0.5455, 0.3149, 0.3636, 0.3149, 0.1818, 0.3149, 0.3636, 0.3149, 0.2727, 0.4724, 0.0, 0.3149, 0.1818, 0.3149, 0.09091, 0.4724, 0.7273, 0.3149, 0.9091, 0.3149, 0.8182, 0.4724, 0.5455, 0.3149, 0.7273, 0.3149, 0.6364, 0.4724, 0.3636, 0.3149, 0.5455, 0.3149, 0.4545, 0.4724, 0.1875, 0.7153, 0.1875, 0.75, 0.125, 0.7153, 0.5556, 0.0, 0.625, 0.03472, 0.5556, 0.03472, 0.1875, 0.5347, 0.125, 0.5347, 0.1875, 0.5, 0.625, 0.2477, 0.5556, 0.2969, 0.5556, 0.2153, 0.3125, 0.7153, 0.4271, 0.7153, 0.3785, 0.7812, 0.6562, 0.7639, 0.5556, 0.8125, 0.5556, 0.724, 0.3125, 0.5347, 0.3785, 0.4688, 0.4271, 0.5347, 0.6562, 0.4861, 0.5556, 0.526, 0.5556, 0.4375, 0.1875, 0.5347, 0.1875, 0.7153, 0.125, 0.7153, 0.125, 0.5347, 0.4444, 0.0, 0.5556, 0.0, 0.5556, 0.03472, 0.4444, 0.03472, 0.625, 0.03472, 0.625, 0.2477, 0.5556, 0.2153, 0.5556, 0.03472, 0.5556, 0.2969, 0.4444, 0.3125, 0.4444, 0.2153, 0.5556, 0.2153, 0.3125, 0.5347, 0.1875, 0.5347, 0.1875, 0.5, 0.3785, 0.4688, 0.625, 0.2477, 0.6562, 0.4861, 0.5556, 0.4375, 0.5556, 0.2969, 0.5556, 0.526, 0.4271, 0.5347, 0.3785, 0.4688, 0.5556, 0.4375, 0.3125, 0.7153, 0.3125, 0.5347, 0.4271, 0.5347, 0.4271, 0.7153, 0.6562, 0.4861, 0.6562, 0.7639, 0.5556, 0.724, 0.5556, 0.526, 0.5556, 0.8125, 0.3785, 0.7812, 0.4271, 0.7153, 0.5556, 0.724, 0.1875, 0.7153, 0.3125, 0.7153, 0.3785, 0.7812, 0.1875, 0.75, 0.6562, 0.7639, 0.625, 0.9375, 0.5556, 0.9375, 0.5556, 0.8125, 0.1875, 0.5347, 0.3125, 0.5347, 0.3125, 0.7153, 0.1875, 0.7153, 0.4444, 0.03472, 0.5556, 0.03472, 0.5556, 0.2153, 0.4444, 0.2153, 0.3785, 0.7812, 0.5556, 0.8125, 0.5556, 0.9375, 0.4444, 0.9375, 0.6562, 0.4861, 0.8125, 0.5347, 0.8125, 0.7153, 0.6562, 0.7639, 0.4444, 0.3125, 0.5556, 0.2969, 0.5556, 0.4375, 0.3785, 0.4688, 0.4271, 0.5347, 0.5556, 0.526, 0.5556, 0.724, 0.4271, 0.7153])
me_icosphere_007.materials.append(mat_mat_base_body)
me_icosphere_007.update()
me_icosphere_010 = bpy.data.meshes.new('Icosphere.010')
me_icosphere_010.from_pydata([(0.0, 0.0, -0.105), (0.07598, -0.0552, -0.04696), (-0.02902, -0.08932, -0.04696), (-0.09391, 0.0, -0.04696), (-0.02902, 0.08932, -0.04696), (0.07598, 0.0552, -0.04696), (0.02902, -0.08932, 0.04696), (-0.07598, -0.0552, 0.04696), (-0.07598, 0.0552, 0.04696), (0.02902, 0.08932, 0.04696), (0.09391, 0.0, 0.04696), (0.0, 0.0, 0.105), (0.005, 0.105, -0.27), (0.005, 0.09, 0.01), (0.06672, 0.08495, -0.27), (0.0579, 0.07281, 0.01), (0.1049, 0.03245, -0.27), (0.0906, 0.02781, 0.01), (0.1049, -0.03245, -0.27), (0.0906, -0.02781, 0.01), (0.06672, -0.08495, -0.27), (0.0579, -0.07281, 0.01), (0.005, -0.105, -0.27), (0.005, -0.09, 0.01), (-0.05672, -0.08495, -0.27), (-0.0479, -0.07281, 0.01), (-0.09486, -0.03245, -0.27), (-0.0806, -0.02781, 0.01), (-0.09486, 0.03245, -0.27), (-0.0806, 0.02781, 0.01), (-0.05672, 0.08495, -0.27), (-0.0479, 0.07281, 0.01), (0.005, 0.0, -0.357), (0.06651, -0.04311, -0.3117), (-0.01849, -0.06975, -0.3117), (-0.07103, 0.0, -0.3117), (-0.01849, 0.06975, -0.3117), (0.06651, 0.04311, -0.3117), (0.02849, -0.06975, -0.2383), (-0.05651, -0.04311, -0.2383), (-0.05651, 0.04311, -0.2383), (0.02849, 0.06975, -0.2383), (0.08103, 0.0, -0.2383), (0.005, 0.0, -0.193), (0.005, 0.082, -0.51), (0.005, 0.07, -0.27), (0.0532, 0.06634, -0.51), (0.04614, 0.05663, -0.27), (0.08299, 0.02534, -0.51), (0.07157, 0.02163, -0.27), (0.08299, -0.02534, -0.51), (0.07157, -0.02163, -0.27), (0.0532, -0.06634, -0.51), (0.04614, -0.05663, -0.27), (0.005, -0.082, -0.51), (0.005, -0.07, -0.27), (-0.0432, -0.06634, -0.51), (-0.03614, -0.05663, -0.27), (-0.07299, -0.02534, -0.51), (-0.06157, -0.02163, -0.27), (-0.07299, 0.02534, -0.51), (-0.06157, 0.02163, -0.27), (-0.0432, 0.06634, -0.51), (-0.03614, 0.05663, -0.27), (0.005, 0.005, -0.575), (0.05348, -0.03075, -0.5363), (-0.01352, -0.05284, -0.5363), (-0.05493, 0.005, -0.5363), (-0.01352, 0.06284, -0.5363), (0.05348, 0.04075, -0.5363), (0.02352, -0.05284, -0.4737), (-0.04348, -0.03075, -0.4737), (-0.04348, 0.04075, -0.4737), (0.02352, 0.06284, -0.4737), (0.06493, 0.005, -0.4737), (0.005, 0.005, -0.435), (-0.072, -0.047, -0.59), (-0.072, -0.075, -0.562), (-0.1, -0.047, -0.562), (-0.072, -0.075, -0.528), (-0.072, -0.047, -0.5), (-0.1, -0.047, -0.528), (-0.072, 0.217, -0.59), (-0.1, 0.217, -0.562), (-0.072, 0.245, -0.562), (-0.072, 0.217, -0.5), (-0.072, 0.245, -0.528), (-0.1, 0.217, -0.528), (0.082, -0.047, -0.59), (0.11, -0.047, -0.562), (0.082, -0.075, -0.562), (0.082, -0.047, -0.5), (0.082, -0.075, -0.528), (0.11, -0.047, -0.528), (0.082, 0.217, -0.59), (0.082, 0.245, -0.562), (0.11, 0.217, -0.562), (0.082, 0.217, -0.5), (0.11, 0.217, -0.528), (0.082, 0.245, -0.528)], [], [(0, 1, 2), (1, 0, 5), (0, 2, 3), (0, 3, 4), (0, 4, 5), (1, 5, 10), (2, 1, 6), (3, 2, 7), (4, 3, 8), (5, 4, 9), (1, 10, 6), (2, 6, 7), (3, 7, 8), (4, 8, 9), (5, 9, 10), (6, 10, 11), (7, 6, 11), (8, 7, 11), (9, 8, 11), (10, 9, 11), (12, 13, 15, 14), (14, 15, 17, 16), (16, 17, 19, 18), (18, 19, 21, 20), (20, 21, 23, 22), (22, 23, 25, 24), (24, 25, 27, 26), (26, 27, 29, 28), (15, 13, 31, 29, 27, 25, 23, 21, 19, 17), (28, 29, 31, 30), (30, 31, 13, 12), (12, 14, 16, 18, 20, 22, 24, 26, 28, 30), (32, 33, 34), (33, 32, 37), (32, 34, 35), (32, 35, 36), (32, 36, 37), (33, 37, 42), (34, 33, 38), (35, 34, 39), (36, 35, 40), (37, 36, 41), (33, 42, 38), (34, 38, 39), (35, 39, 40), (36, 40, 41), (37, 41, 42), (38, 42, 43), (39, 38, 43), (40, 39, 43), (41, 40, 43), (42, 41, 43), (44, 45, 47, 46), (46, 47, 49, 48), (48, 49, 51, 50), (50, 51, 53, 52), (52, 53, 55, 54), (54, 55, 57, 56), (56, 57, 59, 58), (58, 59, 61, 60), (47, 45, 63, 61, 59, 57, 55, 53, 51, 49), (60, 61, 63, 62), (62, 63, 45, 44), (44, 46, 48, 50, 52, 54, 56, 58, 60, 62), (64, 65, 66), (65, 64, 69), (64, 66, 67), (64, 67, 68), (64, 68, 69), (65, 69, 74), (66, 65, 70), (67, 66, 71), (68, 67, 72), (69, 68, 73), (65, 74, 70), (66, 70, 71), (67, 71, 72), (68, 72, 73), (69, 73, 74), (70, 74, 75), (71, 70, 75), (72, 71, 75), (73, 72, 75), (74, 73, 75), (76, 77, 78), (79, 80, 81), (82, 83, 84), (85, 86, 87), (88, 89, 90), (91, 92, 93), (94, 95, 96), (97, 98, 99), (82, 76, 78, 83), (77, 79, 81, 78), (80, 85, 87, 81), (86, 84, 83, 87), (94, 82, 84, 95), (85, 97, 99, 86), (98, 96, 95, 99), (88, 94, 96, 89), (97, 91, 93, 98), (92, 90, 89, 93), (76, 88, 90, 77), (91, 80, 79, 92), (82, 94, 88, 76), (78, 81, 87, 83), (90, 92, 79, 77), (97, 85, 80, 91), (84, 86, 99, 95), (96, 98, 93, 89)])
_uv = me_icosphere_010.uv_layers.new(name='UVMap')
_uv.uv.foreach_set('vector', [0.1818, 0.0, 0.2727, 0.1575, 0.09091, 0.1575, 0.2727, 0.1575, 0.3636, 0.0, 0.4545, 0.1575, 0.9091, 0.0, 1.0, 0.1575, 0.8182, 0.1575, 0.7273, 0.0, 0.8182, 0.1575, 0.6364, 0.1575, 0.5455, 0.0, 0.6364, 0.1575, 0.4545, 0.1575, 0.2727, 0.1575, 0.4545, 0.1575, 0.3636, 0.3149, 0.09091, 0.1575, 0.2727, 0.1575, 0.1818, 0.3149, 0.8182, 0.1575, 1.0, 0.1575, 0.9091, 0.3149, 0.6364, 0.1575, 0.8182, 0.1575, 0.7273, 0.3149, 0.4545, 0.1575, 0.6364, 0.1575, 0.5455, 0.3149, 0.2727, 0.1575, 0.3636, 0.3149, 0.1818, 0.3149, 0.09091, 0.1575, 0.1818, 0.3149, 0.0, 0.3149, 0.8182, 0.1575, 0.9091, 0.3149, 0.7273, 0.3149, 0.6364, 0.1575, 0.7273, 0.3149, 0.5455, 0.3149, 0.4545, 0.1575, 0.5455, 0.3149, 0.3636, 0.3149, 0.1818, 0.3149, 0.3636, 0.3149, 0.2727, 0.4724, 0.0, 0.3149, 0.1818, 0.3149, 0.09091, 0.4724, 0.7273, 0.3149, 0.9091, 0.3149, 0.8182, 0.4724, 0.5455, 0.3149, 0.7273, 0.3149, 0.6364, 0.4724, 0.3636, 0.3149, 0.5455, 0.3149, 0.4545, 0.4724, 1.0, 0.5, 1.0, 1.0, 0.9, 1.0, 0.9, 0.5, 0.9, 0.5, 0.9, 1.0, 0.8, 1.0, 0.8, 0.5, 0.8, 0.5, 0.8, 1.0, 0.7, 1.0, 0.7, 0.5, 0.7, 0.5, 0.7, 1.0, 0.6, 1.0, 0.6, 0.5, 0.6, 0.5, 0.6, 1.0, 0.5, 1.0, 0.5, 0.5, 0.5, 0.5, 0.5, 1.0, 0.4, 1.0, 0.4, 0.5, 0.4, 0.5, 0.4, 1.0, 0.3, 1.0, 0.3, 0.5, 0.3, 0.5, 0.3, 1.0, 0.2, 1.0, 0.2, 0.5, 0.3911, 0.4442, 0.25, 0.49, 0.1089, 0.4442, 0.02175, 0.3242, 0.02175, 0.1758, 0.1089, 0.05584, 0.25, 0.01, 0.3911, 0.05584, 0.4783, 0.1758, 0.4783, 0.3242, 0.2, 0.5, 0.2, 1.0, 0.1, 1.0, 0.1, 0.5, 0.1, 0.5, 0.1, 1.0, -7.451e-08, 1.0, -7.451e-08, 0.5, 0.75, 0.49, 0.8911, 0.4442, 0.9783, 0.3242, 0.9783, 0.1758, 0.8911, 0.05584, 0.75, 0.01, 0.6089, 0.05584, 0.5217, 0.1758, 0.5217, 0.3242, 0.6089, 0.4442, 0.1818, 0.0, 0.2727, 0.1575, 0.09091, 0.1575, 0.2727, 0.1575, 0.3636, 0.0, 0.4545, 0.1575, 0.9091, 0.0, 1.0, 0.1575, 0.8182, 0.1575, 0.7273, 0.0, 0.8182, 0.1575, 0.6364, 0.1575, 0.5455, 0.0, 0.6364, 0.1575, 0.4545, 0.1575, 0.2727, 0.1575, 0.4545, 0.1575, 0.3636, 0.3149, 0.09091, 0.1575, 0.2727, 0.1575, 0.1818, 0.3149, 0.8182, 0.1575, 1.0, 0.1575, 0.9091, 0.3149, 0.6364, 0.1575, 0.8182, 0.1575, 0.7273, 0.3149, 0.4545, 0.1575, 0.6364, 0.1575, 0.5455, 0.3149, 0.2727, 0.1575, 0.3636, 0.3149, 0.1818, 0.3149, 0.09091, 0.1575, 0.1818, 0.3149, 0.0, 0.3149, 0.8182, 0.1575, 0.9091, 0.3149, 0.7273, 0.3149, 0.6364, 0.1575, 0.7273, 0.3149, 0.5455, 0.3149, 0.4545, 0.1575, 0.5455, 0.3149, 0.3636, 0.3149, 0.1818, 0.3149, 0.3636, 0.3149, 0.2727, 0.4724, 0.0, 0.3149, 0.1818, 0.3149, 0.09091, 0.4724, 0.7273, 0.3149, 0.9091, 0.3149, 0.8182, 0.4724, 0.5455, 0.3149, 0.7273, 0.3149, 0.6364, 0.4724, 0.3636, 0.3149, 0.5455, 0.3149, 0.4545, 0.4724, 1.0, 0.5, 1.0, 1.0, 0.9, 1.0, 0.9, 0.5, 0.9, 0.5, 0.9, 1.0, 0.8, 1.0, 0.8, 0.5, 0.8, 0.5, 0.8, 1.0, 0.7, 1.0, 0.7, 0.5, 0.7, 0.5, 0.7, 1.0, 0.6, 1.0, 0.6, 0.5, 0.6, 0.5, 0.6, 1.0, 0.5, 1.0, 0.5, 0.5, 0.5, 0.5, 0.5, 1.0, 0.4, 1.0, 0.4, 0.5, 0.4, 0.5, 0.4, 1.0, 0.3, 1.0, 0.3, 0.5, 0.3, 0.5, 0.3, 1.0, 0.2, 1.0, 0.2, 0.5, 0.3911, 0.4442, 0.25, 0.49, 0.1089, 0.4442, 0.02175, 0.3242, 0.02175, 0.1758, 0.1089, 0.05584, 0.25, 0.01, 0.3911, 0.05584, 0.4783, 0.1758, 0.4783, 0.3242, 0.2, 0.5, 0.2, 1.0, 0.1, 1.0, 0.1, 0.5, 0.1, 0.5, 0.1, 1.0, -7.451e-08, 1.0, -7.451e-08, 0.5, 0.75, 0.49, 0.8911, 0.4442, 0.9783, 0.3242, 0.9783, 0.1758, 0.8911, 0.05584, 0.75, 0.01, 0.6089, 0.05584, 0.5217, 0.1758, 0.5217, 0.3242, 0.6089, 0.4442, 0.1818, 0.0, 0.2727, 0.1575, 0.09091, 0.1575, 0.2727, 0.1575, 0.3636, 0.0, 0.4545, 0.1575, 0.9091, 0.0, 1.0, 0.1575, 0.8182, 0.1575, 0.7273, 0.0, 0.8182, 0.1575, 0.6364, 0.1575, 0.5455, 0.0, 0.6364, 0.1575, 0.4545, 0.1575, 0.2727, 0.1575, 0.4545, 0.1575, 0.3636, 0.3149, 0.09091, 0.1575, 0.2727, 0.1575, 0.1818, 0.3149, 0.8182, 0.1575, 1.0, 0.1575, 0.9091, 0.3149, 0.6364, 0.1575, 0.8182, 0.1575, 0.7273, 0.3149, 0.4545, 0.1575, 0.6364, 0.1575, 0.5455, 0.3149, 0.2727, 0.1575, 0.3636, 0.3149, 0.1818, 0.3149, 0.09091, 0.1575, 0.1818, 0.3149, 0.0, 0.3149, 0.8182, 0.1575, 0.9091, 0.3149, 0.7273, 0.3149, 0.6364, 0.1575, 0.7273, 0.3149, 0.5455, 0.3149, 0.4545, 0.1575, 0.5455, 0.3149, 0.3636, 0.3149, 0.1818, 0.3149, 0.3636, 0.3149, 0.2727, 0.4724, 0.0, 0.3149, 0.1818, 0.3149, 0.09091, 0.4724, 0.7273, 0.3149, 0.9091, 0.3149, 0.8182, 0.4724, 0.5455, 0.3149, 0.7273, 0.3149, 0.6364, 0.4724, 0.3636, 0.3149, 0.5455, 0.3149, 0.4545, 0.4724, 0.1583, 0.7281, 0.1583, 0.75, 0.125, 0.7281, 0.5472, 0.0, 0.625, 0.02187, 0.5472, 0.02187, 0.1583, 0.5219, 0.125, 0.5219, 0.1583, 0.5, 0.625, 0.2465, 0.5472, 0.275, 0.5472, 0.2281, 0.3417, 0.7281, 0.4333, 0.7281, 0.3972, 0.7667, 0.6417, 0.7557, 0.5472, 0.7833, 0.5472, 0.7336, 0.3417, 0.5219, 0.3972, 0.4833, 0.4333, 0.5219, 0.6417, 0.4943, 0.5472, 0.5164, 0.5472, 0.4667, 0.1583, 0.5219, 0.1583, 0.7281, 0.125, 0.7281, 0.125, 0.5219, 0.4528, 0.0, 0.5472, 0.0, 0.5472, 0.02187, 0.4528, 0.02187, 0.625, 0.02187, 0.625, 0.2465, 0.5472, 0.2281, 0.5472, 0.02187, 0.5472, 0.275, 0.4528, 0.2833, 0.4528, 0.2281, 0.5472, 0.2281, 0.3417, 0.5219, 0.1583, 0.5219, 0.1583, 0.5, 0.3972, 0.4833, 0.625, 0.2465, 0.6417, 0.4943, 0.5472, 0.4667, 0.5472, 0.275, 0.5472, 0.5164, 0.4333, 0.5219, 0.3972, 0.4833, 0.5472, 0.4667, 0.3417, 0.7281, 0.3417, 0.5219, 0.4333, 0.5219, 0.4333, 0.7281, 0.6417, 0.4943, 0.6417, 0.7557, 0.5472, 0.7336, 0.5472, 0.5164, 0.5472, 0.7833, 0.3972, 0.7667, 0.4333, 0.7281, 0.5472, 0.7336, 0.1583, 0.7281, 0.3417, 0.7281, 0.3972, 0.7667, 0.1583, 0.75, 0.6417, 0.7557, 0.625, 0.9667, 0.5472, 0.9667, 0.5472, 0.7833, 0.1583, 0.5219, 0.3417, 0.5219, 0.3417, 0.7281, 0.1583, 0.7281, 0.4528, 0.02187, 0.5472, 0.02187, 0.5472, 0.2281, 0.4528, 0.2281, 0.3972, 0.7667, 0.5472, 0.7833, 0.5472, 0.9667, 0.4528, 0.9667, 0.6417, 0.4943, 0.8417, 0.5219, 0.8417, 0.7281, 0.6417, 0.7557, 0.4528, 0.2833, 0.5472, 0.275, 0.5472, 0.4667, 0.3972, 0.4833, 0.4333, 0.5219, 0.5472, 0.5164, 0.5472, 0.7336, 0.4333, 0.7281])
me_icosphere_010.materials.append(mat_mat_base_body)
me_icosphere_010.update()
me_icosphere_013 = bpy.data.meshes.new('Icosphere.013')
me_icosphere_013.from_pydata([(0.0, 0.0, -0.105), (0.07598, -0.0552, -0.04696), (-0.02902, -0.08932, -0.04696), (-0.09391, 0.0, -0.04696), (-0.02902, 0.08932, -0.04696), (0.07598, 0.0552, -0.04696), (0.02902, -0.08932, 0.04696), (-0.07598, -0.0552, 0.04696), (-0.07598, 0.0552, 0.04696), (0.02902, 0.08932, 0.04696), (0.09391, 0.0, 0.04696), (0.0, 0.0, 0.105), (-0.005, 0.105, -0.27), (-0.005, 0.09, 0.01), (0.05672, 0.08495, -0.27), (0.0479, 0.07281, 0.01), (0.09486, 0.03245, -0.27), (0.0806, 0.02781, 0.01), (0.09486, -0.03245, -0.27), (0.0806, -0.02781, 0.01), (0.05672, -0.08495, -0.27), (0.0479, -0.07281, 0.01), (-0.005, -0.105, -0.27), (-0.005, -0.09, 0.01), (-0.06672, -0.08495, -0.27), (-0.0579, -0.07281, 0.01), (-0.1049, -0.03245, -0.27), (-0.0906, -0.02781, 0.01), (-0.1049, 0.03245, -0.27), (-0.0906, 0.02781, 0.01), (-0.06672, 0.08495, -0.27), (-0.0579, 0.07281, 0.01), (-0.005, 0.0, -0.357), (0.05651, -0.04311, -0.3117), (-0.02849, -0.06975, -0.3117), (-0.08103, 0.0, -0.3117), (-0.02849, 0.06975, -0.3117), (0.05651, 0.04311, -0.3117), (0.01849, -0.06975, -0.2383), (-0.06651, -0.04311, -0.2383), (-0.06651, 0.04311, -0.2383), (0.01849, 0.06975, -0.2383), (0.07103, 0.0, -0.2383), (-0.005, 0.0, -0.193), (-0.005, 0.082, -0.51), (-0.005, 0.07, -0.27), (0.0432, 0.06634, -0.51), (0.03614, 0.05663, -0.27), (0.07299, 0.02534, -0.51), (0.06157, 0.02163, -0.27), (0.07299, -0.02534, -0.51), (0.06157, -0.02163, -0.27), (0.0432, -0.06634, -0.51), (0.03614, -0.05663, -0.27), (-0.005, -0.082, -0.51), (-0.005, -0.07, -0.27), (-0.0532, -0.06634, -0.51), (-0.04614, -0.05663, -0.27), (-0.08299, -0.02534, -0.51), (-0.07157, -0.02163, -0.27), (-0.08299, 0.02534, -0.51), (-0.07157, 0.02163, -0.27), (-0.0532, 0.06634, -0.51), (-0.04614, 0.05663, -0.27), (-0.005, 0.005, -0.575), (0.04348, -0.03075, -0.5363), (-0.02352, -0.05284, -0.5363), (-0.06493, 0.005, -0.5363), (-0.02352, 0.06284, -0.5363), (0.04348, 0.04075, -0.5363), (0.01352, -0.05284, -0.4737), (-0.05348, -0.03075, -0.4737), (-0.05348, 0.04075, -0.4737), (0.01352, 0.06284, -0.4737), (0.05493, 0.005, -0.4737), (-0.005, 0.005, -0.435), (-0.082, -0.047, -0.59), (-0.082, -0.075, -0.562), (-0.11, -0.047, -0.562), (-0.082, -0.075, -0.528), (-0.082, -0.047, -0.5), (-0.11, -0.047, -0.528), (-0.082, 0.217, -0.59), (-0.11, 0.217, -0.562), (-0.082, 0.245, -0.562), (-0.082, 0.217, -0.5), (-0.082, 0.245, -0.528), (-0.11, 0.217, -0.528), (0.072, -0.047, -0.59), (0.1, -0.047, -0.562), (0.072, -0.075, -0.562), (0.072, -0.047, -0.5), (0.072, -0.075, -0.528), (0.1, -0.047, -0.528), (0.072, 0.217, -0.59), (0.072, 0.245, -0.562), (0.1, 0.217, -0.562), (0.072, 0.217, -0.5), (0.1, 0.217, -0.528), (0.072, 0.245, -0.528)], [], [(0, 1, 2), (1, 0, 5), (0, 2, 3), (0, 3, 4), (0, 4, 5), (1, 5, 10), (2, 1, 6), (3, 2, 7), (4, 3, 8), (5, 4, 9), (1, 10, 6), (2, 6, 7), (3, 7, 8), (4, 8, 9), (5, 9, 10), (6, 10, 11), (7, 6, 11), (8, 7, 11), (9, 8, 11), (10, 9, 11), (12, 13, 15, 14), (14, 15, 17, 16), (16, 17, 19, 18), (18, 19, 21, 20), (20, 21, 23, 22), (22, 23, 25, 24), (24, 25, 27, 26), (26, 27, 29, 28), (15, 13, 31, 29, 27, 25, 23, 21, 19, 17), (28, 29, 31, 30), (30, 31, 13, 12), (12, 14, 16, 18, 20, 22, 24, 26, 28, 30), (32, 33, 34), (33, 32, 37), (32, 34, 35), (32, 35, 36), (32, 36, 37), (33, 37, 42), (34, 33, 38), (35, 34, 39), (36, 35, 40), (37, 36, 41), (33, 42, 38), (34, 38, 39), (35, 39, 40), (36, 40, 41), (37, 41, 42), (38, 42, 43), (39, 38, 43), (40, 39, 43), (41, 40, 43), (42, 41, 43), (44, 45, 47, 46), (46, 47, 49, 48), (48, 49, 51, 50), (50, 51, 53, 52), (52, 53, 55, 54), (54, 55, 57, 56), (56, 57, 59, 58), (58, 59, 61, 60), (47, 45, 63, 61, 59, 57, 55, 53, 51, 49), (60, 61, 63, 62), (62, 63, 45, 44), (44, 46, 48, 50, 52, 54, 56, 58, 60, 62), (64, 65, 66), (65, 64, 69), (64, 66, 67), (64, 67, 68), (64, 68, 69), (65, 69, 74), (66, 65, 70), (67, 66, 71), (68, 67, 72), (69, 68, 73), (65, 74, 70), (66, 70, 71), (67, 71, 72), (68, 72, 73), (69, 73, 74), (70, 74, 75), (71, 70, 75), (72, 71, 75), (73, 72, 75), (74, 73, 75), (76, 77, 78), (79, 80, 81), (82, 83, 84), (85, 86, 87), (88, 89, 90), (91, 92, 93), (94, 95, 96), (97, 98, 99), (82, 76, 78, 83), (77, 79, 81, 78), (80, 85, 87, 81), (86, 84, 83, 87), (94, 82, 84, 95), (85, 97, 99, 86), (98, 96, 95, 99), (88, 94, 96, 89), (97, 91, 93, 98), (92, 90, 89, 93), (76, 88, 90, 77), (91, 80, 79, 92), (82, 94, 88, 76), (78, 81, 87, 83), (90, 92, 79, 77), (97, 85, 80, 91), (84, 86, 99, 95), (96, 98, 93, 89)])
_uv = me_icosphere_013.uv_layers.new(name='UVMap')
_uv.uv.foreach_set('vector', [0.1818, 0.0, 0.2727, 0.1575, 0.09091, 0.1575, 0.2727, 0.1575, 0.3636, 0.0, 0.4545, 0.1575, 0.9091, 0.0, 1.0, 0.1575, 0.8182, 0.1575, 0.7273, 0.0, 0.8182, 0.1575, 0.6364, 0.1575, 0.5455, 0.0, 0.6364, 0.1575, 0.4545, 0.1575, 0.2727, 0.1575, 0.4545, 0.1575, 0.3636, 0.3149, 0.09091, 0.1575, 0.2727, 0.1575, 0.1818, 0.3149, 0.8182, 0.1575, 1.0, 0.1575, 0.9091, 0.3149, 0.6364, 0.1575, 0.8182, 0.1575, 0.7273, 0.3149, 0.4545, 0.1575, 0.6364, 0.1575, 0.5455, 0.3149, 0.2727, 0.1575, 0.3636, 0.3149, 0.1818, 0.3149, 0.09091, 0.1575, 0.1818, 0.3149, 0.0, 0.3149, 0.8182, 0.1575, 0.9091, 0.3149, 0.7273, 0.3149, 0.6364, 0.1575, 0.7273, 0.3149, 0.5455, 0.3149, 0.4545, 0.1575, 0.5455, 0.3149, 0.3636, 0.3149, 0.1818, 0.3149, 0.3636, 0.3149, 0.2727, 0.4724, 0.0, 0.3149, 0.1818, 0.3149, 0.09091, 0.4724, 0.7273, 0.3149, 0.9091, 0.3149, 0.8182, 0.4724, 0.5455, 0.3149, 0.7273, 0.3149, 0.6364, 0.4724, 0.3636, 0.3149, 0.5455, 0.3149, 0.4545, 0.4724, 1.0, 0.5, 1.0, 1.0, 0.9, 1.0, 0.9, 0.5, 0.9, 0.5, 0.9, 1.0, 0.8, 1.0, 0.8, 0.5, 0.8, 0.5, 0.8, 1.0, 0.7, 1.0, 0.7, 0.5, 0.7, 0.5, 0.7, 1.0, 0.6, 1.0, 0.6, 0.5, 0.6, 0.5, 0.6, 1.0, 0.5, 1.0, 0.5, 0.5, 0.5, 0.5, 0.5, 1.0, 0.4, 1.0, 0.4, 0.5, 0.4, 0.5, 0.4, 1.0, 0.3, 1.0, 0.3, 0.5, 0.3, 0.5, 0.3, 1.0, 0.2, 1.0, 0.2, 0.5, 0.3911, 0.4442, 0.25, 0.49, 0.1089, 0.4442, 0.02175, 0.3242, 0.02175, 0.1758, 0.1089, 0.05584, 0.25, 0.01, 0.3911, 0.05584, 0.4783, 0.1758, 0.4783, 0.3242, 0.2, 0.5, 0.2, 1.0, 0.1, 1.0, 0.1, 0.5, 0.1, 0.5, 0.1, 1.0, -7.451e-08, 1.0, -7.451e-08, 0.5, 0.75, 0.49, 0.8911, 0.4442, 0.9783, 0.3242, 0.9783, 0.1758, 0.8911, 0.05584, 0.75, 0.01, 0.6089, 0.05584, 0.5217, 0.1758, 0.5217, 0.3242, 0.6089, 0.4442, 0.1818, 0.0, 0.2727, 0.1575, 0.09091, 0.1575, 0.2727, 0.1575, 0.3636, 0.0, 0.4545, 0.1575, 0.9091, 0.0, 1.0, 0.1575, 0.8182, 0.1575, 0.7273, 0.0, 0.8182, 0.1575, 0.6364, 0.1575, 0.5455, 0.0, 0.6364, 0.1575, 0.4545, 0.1575, 0.2727, 0.1575, 0.4545, 0.1575, 0.3636, 0.3149, 0.09091, 0.1575, 0.2727, 0.1575, 0.1818, 0.3149, 0.8182, 0.1575, 1.0, 0.1575, 0.9091, 0.3149, 0.6364, 0.1575, 0.8182, 0.1575, 0.7273, 0.3149, 0.4545, 0.1575, 0.6364, 0.1575, 0.5455, 0.3149, 0.2727, 0.1575, 0.3636, 0.3149, 0.1818, 0.3149, 0.09091, 0.1575, 0.1818, 0.3149, 0.0, 0.3149, 0.8182, 0.1575, 0.9091, 0.3149, 0.7273, 0.3149, 0.6364, 0.1575, 0.7273, 0.3149, 0.5455, 0.3149, 0.4545, 0.1575, 0.5455, 0.3149, 0.3636, 0.3149, 0.1818, 0.3149, 0.3636, 0.3149, 0.2727, 0.4724, 0.0, 0.3149, 0.1818, 0.3149, 0.09091, 0.4724, 0.7273, 0.3149, 0.9091, 0.3149, 0.8182, 0.4724, 0.5455, 0.3149, 0.7273, 0.3149, 0.6364, 0.4724, 0.3636, 0.3149, 0.5455, 0.3149, 0.4545, 0.4724, 1.0, 0.5, 1.0, 1.0, 0.9, 1.0, 0.9, 0.5, 0.9, 0.5, 0.9, 1.0, 0.8, 1.0, 0.8, 0.5, 0.8, 0.5, 0.8, 1.0, 0.7, 1.0, 0.7, 0.5, 0.7, 0.5, 0.7, 1.0, 0.6, 1.0, 0.6, 0.5, 0.6, 0.5, 0.6, 1.0, 0.5, 1.0, 0.5, 0.5, 0.5, 0.5, 0.5, 1.0, 0.4, 1.0, 0.4, 0.5, 0.4, 0.5, 0.4, 1.0, 0.3, 1.0, 0.3, 0.5, 0.3, 0.5, 0.3, 1.0, 0.2, 1.0, 0.2, 0.5, 0.3911, 0.4442, 0.25, 0.49, 0.1089, 0.4442, 0.02175, 0.3242, 0.02175, 0.1758, 0.1089, 0.05584, 0.25, 0.01, 0.3911, 0.05584, 0.4783, 0.1758, 0.4783, 0.3242, 0.2, 0.5, 0.2, 1.0, 0.1, 1.0, 0.1, 0.5, 0.1, 0.5, 0.1, 1.0, -7.451e-08, 1.0, -7.451e-08, 0.5, 0.75, 0.49, 0.8911, 0.4442, 0.9783, 0.3242, 0.9783, 0.1758, 0.8911, 0.05584, 0.75, 0.01, 0.6089, 0.05584, 0.5217, 0.1758, 0.5217, 0.3242, 0.6089, 0.4442, 0.1818, 0.0, 0.2727, 0.1575, 0.09091, 0.1575, 0.2727, 0.1575, 0.3636, 0.0, 0.4545, 0.1575, 0.9091, 0.0, 1.0, 0.1575, 0.8182, 0.1575, 0.7273, 0.0, 0.8182, 0.1575, 0.6364, 0.1575, 0.5455, 0.0, 0.6364, 0.1575, 0.4545, 0.1575, 0.2727, 0.1575, 0.4545, 0.1575, 0.3636, 0.3149, 0.09091, 0.1575, 0.2727, 0.1575, 0.1818, 0.3149, 0.8182, 0.1575, 1.0, 0.1575, 0.9091, 0.3149, 0.6364, 0.1575, 0.8182, 0.1575, 0.7273, 0.3149, 0.4545, 0.1575, 0.6364, 0.1575, 0.5455, 0.3149, 0.2727, 0.1575, 0.3636, 0.3149, 0.1818, 0.3149, 0.09091, 0.1575, 0.1818, 0.3149, 0.0, 0.3149, 0.8182, 0.1575, 0.9091, 0.3149, 0.7273, 0.3149, 0.6364, 0.1575, 0.7273, 0.3149, 0.5455, 0.3149, 0.4545, 0.1575, 0.5455, 0.3149, 0.3636, 0.3149, 0.1818, 0.3149, 0.3636, 0.3149, 0.2727, 0.4724, 0.0, 0.3149, 0.1818, 0.3149, 0.09091, 0.4724, 0.7273, 0.3149, 0.9091, 0.3149, 0.8182, 0.4724, 0.5455, 0.3149, 0.7273, 0.3149, 0.6364, 0.4724, 0.3636, 0.3149, 0.5455, 0.3149, 0.4545, 0.4724, 0.1583, 0.7281, 0.1583, 0.75, 0.125, 0.7281, 0.5472, 0.0, 0.625, 0.02187, 0.5472, 0.02187, 0.1583, 0.5219, 0.125, 0.5219, 0.1583, 0.5, 0.625, 0.2465, 0.5472, 0.275, 0.5472, 0.2281, 0.3417, 0.7281, 0.4333, 0.7281, 0.3972, 0.7667, 0.6417, 0.7557, 0.5472, 0.7833, 0.5472, 0.7336, 0.3417, 0.5219, 0.3972, 0.4833, 0.4333, 0.5219, 0.6417, 0.4943, 0.5472, 0.5164, 0.5472, 0.4667, 0.1583, 0.5219, 0.1583, 0.7281, 0.125, 0.7281, 0.125, 0.5219, 0.4528, 0.0, 0.5472, 0.0, 0.5472, 0.02187, 0.4528, 0.02187, 0.625, 0.02187, 0.625, 0.2465, 0.5472, 0.2281, 0.5472, 0.02187, 0.5472, 0.275, 0.4528, 0.2833, 0.4528, 0.2281, 0.5472, 0.2281, 0.3417, 0.5219, 0.1583, 0.5219, 0.1583, 0.5, 0.3972, 0.4833, 0.625, 0.2465, 0.6417, 0.4943, 0.5472, 0.4667, 0.5472, 0.275, 0.5472, 0.5164, 0.4333, 0.5219, 0.3972, 0.4833, 0.5472, 0.4667, 0.3417, 0.7281, 0.3417, 0.5219, 0.4333, 0.5219, 0.4333, 0.7281, 0.6417, 0.4943, 0.6417, 0.7557, 0.5472, 0.7336, 0.5472, 0.5164, 0.5472, 0.7833, 0.3972, 0.7667, 0.4333, 0.7281, 0.5472, 0.7336, 0.1583, 0.7281, 0.3417, 0.7281, 0.3972, 0.7667, 0.1583, 0.75, 0.6417, 0.7557, 0.625, 0.9667, 0.5472, 0.9667, 0.5472, 0.7833, 0.1583, 0.5219, 0.3417, 0.5219, 0.3417, 0.7281, 0.1583, 0.7281, 0.4528, 0.02187, 0.5472, 0.02187, 0.5472, 0.2281, 0.4528, 0.2281, 0.3972, 0.7667, 0.5472, 0.7833, 0.5472, 0.9667, 0.4528, 0.9667, 0.6417, 0.4943, 0.8417, 0.5219, 0.8417, 0.7281, 0.6417, 0.7557, 0.4528, 0.2833, 0.5472, 0.275, 0.5472, 0.4667, 0.3972, 0.4833, 0.4333, 0.5219, 0.5472, 0.5164, 0.5472, 0.7336, 0.4333, 0.7281])
me_icosphere_013.materials.append(mat_mat_base_body)
me_icosphere_013.update()

# ---- objects
ob_base_head = bpy.data.objects.new('BASE_Head', me_icosphere)
ob_base_body = bpy.data.objects.new('BASE_Body', me_cone)
ob_base_arm_l = bpy.data.objects.new('BASE_Arm_L', me_icosphere_004)
ob_base_arm_r = bpy.data.objects.new('BASE_Arm_R', me_icosphere_007)
ob_base_leg_l = bpy.data.objects.new('BASE_Leg_L', me_icosphere_010)
ob_base_leg_r = bpy.data.objects.new('BASE_Leg_R', me_icosphere_013)

# ---- transforms, parenting, visibility, modifiers, constraints
ob_base_head.location = (0.0, 0.0, 1.275)
ob_base_body.location = (0.0, 0.0, 0.835)
ob_base_arm_l.location = (0.285, 0.0, 0.96)
ob_base_arm_r.location = (-0.285, 0.0, 0.96)
ob_base_leg_l.location = (0.125, 0.0, 0.59)
ob_base_leg_r.location = (-0.125, 0.0, 0.59)

# ---- collection membership
col_collection.objects.link(ob_base_head)
col_collection.objects.link(ob_base_body)
col_collection.objects.link(ob_base_arm_l)
col_collection.objects.link(ob_base_arm_r)
col_collection.objects.link(ob_base_leg_l)
col_collection.objects.link(ob_base_leg_r)

# ---- scene / render settings (as saved in the file)
scene.frame_start = 1; scene.frame_end = 250; scene.frame_set(1)
scene.render.engine = 'BLENDER_EEVEE_NEXT'
scene.render.bake_bias = 0.0
scene.render.bake_samples = 0
scene.cycles.sampling_pattern = 'TABULATED_SOBOL'
scene.eevee.use_volume_custom_range = False
bpy.context.view_layer.update()

# ---- added for rendering (the .blend has no active camera and no usable light): camera, sun
cam_auto = bpy.data.cameras.new('AutoCamera')
cam_auto.lens = 50.0
cam_auto.sensor_width = 36.0
cam_auto.clip_end = 1000.0
ob_auto_camera = bpy.data.objects.new('AutoCamera', cam_auto)
scene.collection.objects.link(ob_auto_camera)
ob_auto_camera.location = (2.15883, -2.59059, 2.48206)
ob_auto_camera.rotation_euler = (1.09748, -7.21219e-08, 0.694738)
scene.camera = ob_auto_camera
light_auto_sun = bpy.data.lights.new('AutoSun', 'SUN')
light_auto_sun.energy = 3.0
light_auto_sun.angle = 0.0523599
ob_auto_sun = bpy.data.objects.new('AutoSun', light_auto_sun)
scene.collection.objects.link(ob_auto_sun)
ob_auto_sun.rotation_euler = (0.872665, 0.174533, 0.523599)
bpy.context.view_layer.update()
